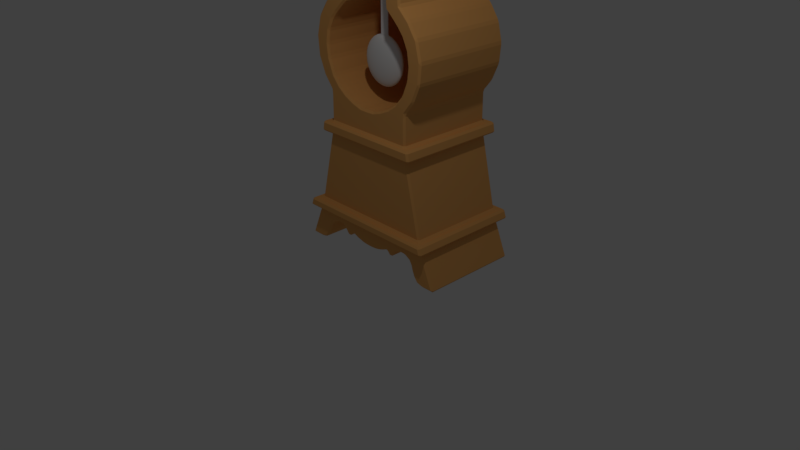 # Source: horloge.blend  (saved by Blender 2.78.0; exported with 4.5.12 LTS)
import bpy
from mathutils import Matrix  # noqa: F401  (used for matrix-valued properties, if any)

bpy.ops.wm.read_factory_settings(use_empty=True)
scene = bpy.context.scene
scene.name = 'Scene'

# ---- collections
col_collection_1 = bpy.data.collections.new('Collection 1'); scene.collection.children.link(col_collection_1)

# ---- materials (node trees are filled in below, after node groups)
mat_material = bpy.data.materials.new('Material')
mat_material.alpha_threshold = 0.0
mat_material.use_transparent_shadow = False
mat_material.diffuse_color = (0.8, 0.3924, 0.1192, 1.0)
mat_material.roughness = 0.5
mat_material.line_color = (0.0, 0.0, 0.0, 1.0)

# ---- material node trees

# ---- world
world_world = bpy.data.worlds.new('World'); scene.world = world_world
world_world.color = (0.05088, 0.05088, 0.05088)
world_world.use_sun_shadow = False
world_world.sun_shadow_jitter_overblur = 0.0
world_world.cycles.sampling_method = 'MANUAL'

# ---- cameras
cam_camera = bpy.data.cameras.new('Camera')
cam_camera.clip_end = 100.0
cam_camera.lens = 35.0
cam_camera.sensor_width = 32.0
cam_camera.sensor_height = 18.0
cam_camera.ortho_scale = 7.314
cam_camera.dof.focus_distance = 0.0
cam_camera.dof.aperture_fstop = 128.0

# ---- lights
light_lamp = bpy.data.lights.new('Lamp', 'POINT')
light_lamp.transmission_factor = 0.0
light_lamp.cutoff_distance = 30.0
light_lamp.energy = 100.0
light_lamp.shadow_buffer_clip_start = 1.001
light_lamp.shadow_soft_size = 0.1
light_lamp.shadow_maximum_resolution = 0.006
light_lamp.use_absolute_resolution = True

# ---- meshes
me_sphere_002 = bpy.data.meshes.new('Sphere.002')
me_sphere_002.from_pydata([(0.1951, 0.9808, 7.55e-08), (0.1913, 0.9619, -0.1951), (0.1802, 0.9061, -0.3827), (0.1622, 0.8155, -0.5556), (0.1379, 0.6935, -0.7071), (0.1084, 0.5449, -0.8315), (0.07466, 0.3753, -0.9239), (0.03806, 0.1913, -0.9808), (0.3827, 0.9239, 7.55e-08), (0.3753, 0.9061, -0.1951), (0.3536, 0.8536, -0.3827), (0.3182, 0.7682, -0.5556), (0.2706, 0.6533, -0.7071), (0.2126, 0.5133, -0.8315), (0.1464, 0.3536, -0.9239), (0.07466, 0.1802, -0.9808), (0.5556, 0.8315, 7.55e-08), (0.5449, 0.8155, -0.1951), (0.5133, 0.7682, -0.3827), (0.4619, 0.6913, -0.5556), (0.3928, 0.5879, -0.7071), (0.3087, 0.4619, -0.8315), (0.2126, 0.3182, -0.9239), (0.1084, 0.1622, -0.9808), (0.7071, 0.7071, 7.55e-08), (0.6935, 0.6935, -0.1951), (0.6533, 0.6533, -0.3827), (0.5879, 0.5879, -0.5556), (0.5, 0.5, -0.7071), (0.3928, 0.3928, -0.8315), (0.2706, 0.2706, -0.9239), (0.1379, 0.1379, -0.9808), (0.8315, 0.5556, 7.55e-08), (0.8155, 0.5449, -0.1951), (0.7682, 0.5133, -0.3827), (0.6913, 0.4619, -0.5556), (0.5879, 0.3928, -0.7071), (0.4619, 0.3087, -0.8315), (0.3182, 0.2126, -0.9239), (0.1622, 0.1084, -0.9808), (0.0, -3.258e-07, -1.0), (0.9239, 0.3827, 7.55e-08), (0.9061, 0.3753, -0.1951), (0.8536, 0.3536, -0.3827), (0.7682, 0.3182, -0.5556), (0.6533, 0.2706, -0.7071), (0.5133, 0.2126, -0.8315), (0.3536, 0.1464, -0.9239), (0.1802, 0.07466, -0.9808), (0.9808, 0.1951, 7.55e-08), (0.9619, 0.1913, -0.1951), (0.9061, 0.1802, -0.3827), (0.8155, 0.1622, -0.5556), (0.6935, 0.1379, -0.7071), (0.5449, 0.1084, -0.8315), (0.3753, 0.07466, -0.9239), (0.1913, 0.03806, -0.9808), (1.0, -3.788e-07, 7.55e-08), (0.9808, -3.937e-07, -0.1951), (0.9239, -2.298e-07, -0.3827), (0.8315, -3.341e-07, -0.5556), (0.7071, -3.192e-07, -0.7071), (0.5556, -3.415e-07, -0.8315), (0.3827, -3.043e-07, -0.9239), (0.1951, -3.08e-07, -0.9808), (0.9808, -0.1951, 7.55e-08), (0.9619, -0.1913, -0.1951), (0.9061, -0.1802, -0.3827), (0.8155, -0.1622, -0.5556), (0.6935, -0.138, -0.7071), (0.5449, -0.1084, -0.8315), (0.3753, -0.07466, -0.9239), (0.1913, -0.03806, -0.9808), (0.9239, -0.3827, 7.55e-08), (0.9061, -0.3753, -0.1951), (0.8536, -0.3536, -0.3827), (0.7682, -0.3182, -0.5556), (0.6533, -0.2706, -0.7071), (0.5133, -0.2126, -0.8315), (0.3536, -0.1464, -0.9239), (0.1802, -0.07466, -0.9808), (0.8315, -0.5556, 7.55e-08), (0.8155, -0.5449, -0.1951), (0.7682, -0.5133, -0.3827), (0.6913, -0.4619, -0.5556), (0.5879, -0.3928, -0.7071), (0.4619, -0.3087, -0.8315), (0.3182, -0.2126, -0.9239), (0.1622, -0.1084, -0.9808), (0.7071, -0.7071, 7.55e-08), (0.6935, -0.6935, -0.1951), (0.6533, -0.6533, -0.3827), (0.5879, -0.5879, -0.5556), (0.5, -0.5, -0.7071), (0.3928, -0.3928, -0.8315), (0.2706, -0.2706, -0.9239), (0.1379, -0.138, -0.9808), (0.5556, -0.8315, 7.55e-08), (0.5449, -0.8155, -0.1951), (0.5133, -0.7682, -0.3827), (0.4619, -0.6913, -0.5556), (0.3928, -0.5879, -0.7071), (0.3087, -0.4619, -0.8315), (0.2126, -0.3182, -0.9239), (0.1084, -0.1622, -0.9808), (0.3827, -0.9239, 7.55e-08), (0.3753, -0.9061, -0.1951), (0.3536, -0.8536, -0.3827), (0.3182, -0.7682, -0.5556), (0.2706, -0.6533, -0.7071), (0.2126, -0.5133, -0.8315), (0.1464, -0.3536, -0.9239), (0.07466, -0.1802, -0.9808), (0.1951, -0.9808, 7.55e-08), (0.1913, -0.9619, -0.1951), (0.1802, -0.9061, -0.3827), (0.1622, -0.8155, -0.5556), (0.1379, -0.6935, -0.7071), (0.1084, -0.5449, -0.8315), (0.07466, -0.3753, -0.9239), (0.03806, -0.1913, -0.9808), (-1.003e-07, -1.0, 7.55e-08), (-8.544e-08, -0.9808, -0.1951), (6.357e-08, -0.9239, -0.3827), (-8.544e-08, -0.8315, -0.5556), (-2.584e-08, -0.7071, -0.7071), (-1.094e-08, -0.5556, -0.8315), (3.964e-09, -0.3827, -0.9239), (3.964e-09, -0.1951, -0.9808), (-0.1951, -0.9808, 7.55e-08), (-0.1913, -0.9619, -0.1951), (-0.1802, -0.9061, -0.3827), (-0.1622, -0.8155, -0.5556), (-0.1379, -0.6935, -0.7071), (-0.1084, -0.5449, -0.8315), (-0.07466, -0.3753, -0.9239), (-0.03806, -0.1913, -0.9808), (-0.3827, -0.9239, 7.55e-08), (-0.3753, -0.9061, -0.1951), (-0.3536, -0.8536, -0.3827), (-0.3182, -0.7682, -0.5556), (-0.2706, -0.6533, -0.7071), (-0.2126, -0.5133, -0.8315), (-0.1464, -0.3536, -0.9239), (-0.07466, -0.1802, -0.9808), (-0.5556, -0.8315, 7.55e-08), (-0.5449, -0.8155, -0.1951), (-0.5133, -0.7682, -0.3827), (-0.4619, -0.6913, -0.5556), (-0.3928, -0.5879, -0.7071), (-0.3087, -0.4619, -0.8315), (-0.2126, -0.3182, -0.9239), (-0.1084, -0.1622, -0.9808), (-0.7071, -0.7071, 7.55e-08), (-0.6935, -0.6935, -0.1951), (-0.6533, -0.6533, -0.3827), (-0.5879, -0.5879, -0.5556), (-0.5, -0.5, -0.7071), (-0.3928, -0.3928, -0.8315), (-0.2706, -0.2706, -0.9239), (-0.1379, -0.1379, -0.9808), (-0.8315, -0.5556, 7.55e-08), (-0.8155, -0.5449, -0.1951), (-0.7682, -0.5133, -0.3827), (-0.6913, -0.4619, -0.5556), (-0.5879, -0.3928, -0.7071), (-0.4619, -0.3087, -0.8315), (-0.3182, -0.2126, -0.9239), (-0.1622, -0.1084, -0.9808), (-0.9239, -0.3827, 7.55e-08), (-0.9061, -0.3753, -0.1951), (-0.8536, -0.3536, -0.3827), (-0.7682, -0.3182, -0.5556), (-0.6533, -0.2706, -0.7071), (-0.5133, -0.2126, -0.8315), (-0.3536, -0.1464, -0.9239), (-0.1802, -0.07466, -0.9808), (-0.9808, -0.1951, 7.55e-08), (-0.9619, -0.1913, -0.1951), (-0.9061, -0.1802, -0.3827), (-0.8155, -0.1622, -0.5556), (-0.6935, -0.1379, -0.7071), (-0.5449, -0.1084, -0.8315), (-0.3753, -0.07466, -0.9239), (-0.1913, -0.03806, -0.9808), (-1.0, -1.404e-07, 7.55e-08), (-0.9808, -9.567e-08, -0.1951), (-0.9239, -3.192e-07, -0.3827), (-0.8315, -1.404e-07, -0.5556), (-0.7071, -1.851e-07, -0.7071), (-0.5556, -2.596e-07, -0.8315), (-0.3827, -2.521e-07, -0.9239), (-0.1951, -3.155e-07, -0.9808), (-0.9808, 0.1951, 7.55e-08), (-0.9619, 0.1913, -0.1951), (-0.9061, 0.1802, -0.3827), (-0.8155, 0.1622, -0.5556), (-0.6935, 0.1379, -0.7071), (-0.5449, 0.1084, -0.8315), (-0.3753, 0.07466, -0.9239), (-0.1913, 0.03806, -0.9808), (-0.9239, 0.3827, 7.55e-08), (-0.9061, 0.3753, -0.1951), (-0.8536, 0.3536, -0.3827), (-0.7682, 0.3182, -0.5556), (-0.6533, 0.2706, -0.7071), (-0.5133, 0.2126, -0.8315), (-0.3536, 0.1464, -0.9239), (-0.1802, 0.07466, -0.9808), (-0.8315, 0.5556, 7.55e-08), (-0.8155, 0.5449, -0.1951), (-0.7682, 0.5133, -0.3827), (-0.6913, 0.4619, -0.5556), (-0.5879, 0.3928, -0.7071), (-0.4619, 0.3087, -0.8315), (-0.3182, 0.2126, -0.9239), (-0.1622, 0.1084, -0.9808), (1.372e-07, 0.02671, 13.31), (-0.00521, 0.02619, 13.31), (-0.01022, 0.02467, 13.31), (-0.01484, 0.0222, 13.31), (-0.7071, 0.7071, 7.55e-08), (-0.6935, 0.6935, -0.1951), (-0.6533, 0.6533, -0.3827), (-0.5879, 0.5879, -0.5556), (-0.5, 0.5, -0.7071), (-0.3928, 0.3928, -0.8315), (-0.2706, 0.2706, -0.9239), (-0.1379, 0.1379, -0.9808), (-0.01888, 0.01888, 13.31), (-0.02221, 0.01484, 13.31), (-0.02467, 0.01022, 13.31), (-0.02619, 0.00521, 13.31), (-0.02671, -3.163e-07, 13.31), (-0.02619, -0.00521, 13.31), (-0.02467, -0.01022, 13.31), (-0.5556, 0.8315, 7.55e-08), (-0.5449, 0.8155, -0.1951), (-0.5133, 0.7682, -0.3827), (-0.4619, 0.6913, -0.5556), (-0.3928, 0.5879, -0.7071), (-0.3087, 0.4619, -0.8315), (-0.2126, 0.3182, -0.9239), (-0.1084, 0.1622, -0.9808), (-0.02221, -0.01484, 13.31), (-0.01888, -0.01888, 13.31), (-0.01484, -0.02221, 13.31), (-0.01022, -0.02467, 13.31), (-0.00521, -0.02619, 13.31), (1.273e-07, -0.02671, 13.31), (0.00521, -0.02619, 13.31), (-0.3827, 0.9239, 7.55e-08), (-0.3753, 0.9061, -0.1951), (-0.3536, 0.8536, -0.3827), (-0.3182, 0.7682, -0.5556), (-0.2706, 0.6533, -0.7071), (-0.2126, 0.5133, -0.8315), (-0.1464, 0.3536, -0.9239), (-0.07466, 0.1802, -0.9808), (0.01022, -0.02467, 13.31), (0.01484, -0.02221, 13.31), (0.01888, -0.01888, 13.31), (0.02221, -0.01484, 13.31), (0.02467, -0.01022, 13.31), (0.02619, -0.00521, 13.31), (0.02671, -3.227e-07, 13.31), (-0.1951, 0.9808, 7.55e-08), (-0.1913, 0.9619, -0.1951), (-0.1802, 0.9061, -0.3827), (-0.1622, 0.8155, -0.5556), (-0.1379, 0.6935, -0.7071), (-0.1084, 0.5449, -0.8315), (-0.07466, 0.3753, -0.9239), (-0.03806, 0.1913, -0.9808), (0.02619, 0.00521, 13.31), (0.02467, 0.01022, 13.31), (0.02221, 0.01484, 13.31), (0.01888, 0.01888, 13.31), (0.01484, 0.0222, 13.31), (0.01022, 0.02467, 13.31), (0.00521, 0.02619, 13.31), (2.722e-07, 1.0, 7.55e-08), (2.573e-07, 0.9808, -0.1951), (6.357e-08, 0.9239, -0.3827), (2.722e-07, 0.8315, -0.5556), (1.53e-07, 0.7071, -0.7071), (1.232e-07, 0.5556, -0.8315), (7.847e-08, 0.3827, -0.9239), (1.514e-08, 0.1951, -0.9808)], [], [(285, 284, 3, 4), (286, 285, 4, 5), (287, 286, 5, 6), (288, 287, 6, 7), (40, 288, 7), (282, 281, 0, 1), (283, 282, 1, 2), (284, 283, 2, 3), (3, 2, 10, 11), (4, 3, 11, 12), (5, 4, 12, 13), (6, 5, 13, 14), (7, 6, 14, 15), (40, 7, 15), (1, 0, 8, 9), (2, 1, 9, 10), (15, 14, 22, 23), (40, 15, 23), (9, 8, 16, 17), (10, 9, 17, 18), (11, 10, 18, 19), (12, 11, 19, 20), (13, 12, 20, 21), (14, 13, 21, 22), (20, 19, 27, 28), (21, 20, 28, 29), (22, 21, 29, 30), (23, 22, 30, 31), (40, 23, 31), (17, 16, 24, 25), (18, 17, 25, 26), (19, 18, 26, 27), (40, 31, 39), (25, 24, 32, 33), (26, 25, 33, 34), (27, 26, 34, 35), (28, 27, 35, 36), (29, 28, 36, 37), (30, 29, 37, 38), (31, 30, 38, 39), (36, 35, 44, 45), (37, 36, 45, 46), (38, 37, 46, 47), (39, 38, 47, 48), (40, 39, 48), (33, 32, 41, 42), (34, 33, 42, 43), (35, 34, 43, 44), (40, 48, 56), (42, 41, 49, 50), (43, 42, 50, 51), (44, 43, 51, 52), (45, 44, 52, 53), (46, 45, 53, 54), (47, 46, 54, 55), (48, 47, 55, 56), (54, 53, 61, 62), (55, 54, 62, 63), (56, 55, 63, 64), (40, 56, 64), (50, 49, 57, 58), (51, 50, 58, 59), (52, 51, 59, 60), (53, 52, 60, 61), (58, 57, 65, 66), (59, 58, 66, 67), (60, 59, 67, 68), (61, 60, 68, 69), (62, 61, 69, 70), (63, 62, 70, 71), (64, 63, 71, 72), (40, 64, 72), (70, 69, 77, 78), (71, 70, 78, 79), (72, 71, 79, 80), (40, 72, 80), (66, 65, 73, 74), (67, 66, 74, 75), (68, 67, 75, 76), (69, 68, 76, 77), (75, 74, 82, 83), (76, 75, 83, 84), (77, 76, 84, 85), (78, 77, 85, 86), (79, 78, 86, 87), (80, 79, 87, 88), (40, 80, 88), (74, 73, 81, 82), (87, 86, 94, 95), (88, 87, 95, 96), (40, 88, 96), (82, 81, 89, 90), (83, 82, 90, 91), (84, 83, 91, 92), (85, 84, 92, 93), (86, 85, 93, 94), (92, 91, 99, 100), (93, 92, 100, 101), (94, 93, 101, 102), (95, 94, 102, 103), (96, 95, 103, 104), (40, 96, 104), (90, 89, 97, 98), (91, 90, 98, 99), (104, 103, 111, 112), (40, 104, 112), (98, 97, 105, 106), (99, 98, 106, 107), (100, 99, 107, 108), (101, 100, 108, 109), (102, 101, 109, 110), (103, 102, 110, 111), (108, 107, 115, 116), (109, 108, 116, 117), (110, 109, 117, 118), (111, 110, 118, 119), (112, 111, 119, 120), (40, 112, 120), (106, 105, 113, 114), (107, 106, 114, 115), (120, 119, 127, 128), (40, 120, 128), (114, 113, 121, 122), (115, 114, 122, 123), (116, 115, 123, 124), (117, 116, 124, 125), (118, 117, 125, 126), (119, 118, 126, 127), (125, 124, 132, 133), (126, 125, 133, 134), (127, 126, 134, 135), (128, 127, 135, 136), (40, 128, 136), (122, 121, 129, 130), (123, 122, 130, 131), (124, 123, 131, 132), (40, 136, 144), (130, 129, 137, 138), (131, 130, 138, 139), (132, 131, 139, 140), (133, 132, 140, 141), (134, 133, 141, 142), (135, 134, 142, 143), (136, 135, 143, 144), (141, 140, 148, 149), (142, 141, 149, 150), (143, 142, 150, 151), (144, 143, 151, 152), (40, 144, 152), (138, 137, 145, 146), (139, 138, 146, 147), (140, 139, 147, 148), (40, 152, 160), (146, 145, 153, 154), (147, 146, 154, 155), (148, 147, 155, 156), (149, 148, 156, 157), (150, 149, 157, 158), (151, 150, 158, 159), (152, 151, 159, 160), (158, 157, 165, 166), (159, 158, 166, 167), (160, 159, 167, 168), (40, 160, 168), (154, 153, 161, 162), (155, 154, 162, 163), (156, 155, 163, 164), (157, 156, 164, 165), (163, 162, 170, 171), (164, 163, 171, 172), (165, 164, 172, 173), (166, 165, 173, 174), (167, 166, 174, 175), (168, 167, 175, 176), (40, 168, 176), (162, 161, 169, 170), (175, 174, 182, 183), (176, 175, 183, 184), (40, 176, 184), (170, 169, 177, 178), (171, 170, 178, 179), (172, 171, 179, 180), (173, 172, 180, 181), (174, 173, 181, 182), (179, 178, 186, 187), (180, 179, 187, 188), (181, 180, 188, 189), (182, 181, 189, 190), (183, 182, 190, 191), (184, 183, 191, 192), (40, 184, 192), (178, 177, 185, 186), (191, 190, 198, 199), (192, 191, 199, 200), (40, 192, 200), (186, 185, 193, 194), (187, 186, 194, 195), (188, 187, 195, 196), (189, 188, 196, 197), (190, 189, 197, 198), (196, 195, 203, 204), (197, 196, 204, 205), (198, 197, 205, 206), (199, 198, 206, 207), (200, 199, 207, 208), (40, 200, 208), (194, 193, 201, 202), (195, 194, 202, 203), (208, 207, 215, 216), (40, 208, 216), (202, 201, 209, 210), (203, 202, 210, 211), (204, 203, 211, 212), (205, 204, 212, 213), (206, 205, 213, 214), (207, 206, 214, 215), (212, 211, 223, 224), (217, 218, 219, 220, 229, 230, 231, 232, 233, 234, 235, 244, 245, 246, 247, 248, 249, 250, 259, 260, 261, 262, 263, 264, 265, 274, 275, 276, 277, 278, 279, 280), (213, 212, 224, 225), (201, 193, 232, 231), (214, 213, 225, 226), (73, 65, 264, 263), (215, 214, 226, 227), (8, 0, 280, 279), (216, 215, 227, 228), (161, 153, 245, 244), (40, 216, 228), (210, 209, 221, 222), (211, 210, 222, 223), (228, 227, 242, 243), (145, 137, 247, 246), (40, 228, 243), (222, 221, 236, 237), (97, 89, 261, 260), (223, 222, 237, 238), (185, 177, 234, 233), (224, 223, 238, 239), (236, 221, 229, 220), (225, 224, 239, 240), (137, 129, 248, 247), (226, 225, 240, 241), (281, 266, 218, 217), (227, 226, 241, 242), (57, 49, 274, 265), (240, 239, 254, 255), (121, 113, 250, 249), (241, 240, 255, 256), (169, 161, 244, 235), (242, 241, 256, 257), (251, 236, 220, 219), (243, 242, 257, 258), (41, 32, 276, 275), (40, 243, 258), (237, 236, 251, 252), (32, 24, 277, 276), (238, 237, 252, 253), (209, 201, 231, 230), (239, 238, 253, 254), (81, 73, 263, 262), (40, 258, 273), (252, 251, 266, 267), (105, 97, 260, 259), (253, 252, 267, 268), (16, 8, 279, 278), (254, 253, 268, 269), (65, 57, 265, 264), (255, 254, 269, 270), (193, 185, 233, 232), (256, 255, 270, 271), (129, 121, 249, 248), (257, 256, 271, 272), (153, 145, 246, 245), (258, 257, 272, 273), (221, 209, 230, 229), (89, 81, 262, 261), (271, 270, 285, 286), (24, 16, 278, 277), (272, 271, 286, 287), (177, 169, 235, 234), (273, 272, 287, 288), (113, 105, 259, 250), (40, 273, 288), (267, 266, 281, 282), (0, 281, 217, 280), (268, 267, 282, 283), (266, 251, 219, 218), (269, 268, 283, 284), (49, 41, 275, 274), (270, 269, 284, 285)])
me_sphere_002.use_remesh_preserve_volume = False
me_sphere_002.use_remesh_preserve_attributes = False
me_sphere_002.use_mirror_vertex_groups = False
me_sphere_002.update()
me_sphere_001 = bpy.data.meshes.new('Sphere.001')
me_sphere_001.from_pydata([(0.1951, 0.9808, 7.55e-08), (0.1913, 0.9619, -0.1951), (0.1802, 0.9061, -0.3827), (0.1622, 0.8155, -0.5556), (0.1379, 0.6935, -0.7071), (0.1084, 0.5449, -0.8315), (0.07466, 0.3753, -0.9239), (0.03806, 0.1913, -0.9808), (0.3827, 0.9239, 7.55e-08), (0.3753, 0.9061, -0.1951), (0.3536, 0.8536, -0.3827), (0.3182, 0.7682, -0.5556), (0.2706, 0.6533, -0.7071), (0.2126, 0.5133, -0.8315), (0.1464, 0.3536, -0.9239), (0.07466, 0.1802, -0.9808), (0.5556, 0.8315, 7.55e-08), (0.5449, 0.8155, -0.1951), (0.5133, 0.7682, -0.3827), (0.4619, 0.6913, -0.5556), (0.3928, 0.5879, -0.7071), (0.3087, 0.4619, -0.8315), (0.2126, 0.3182, -0.9239), (0.1084, 0.1622, -0.9808), (0.7071, 0.7071, 7.55e-08), (0.6935, 0.6935, -0.1951), (0.6533, 0.6533, -0.3827), (0.5879, 0.5879, -0.5556), (0.5, 0.5, -0.7071), (0.3928, 0.3928, -0.8315), (0.2706, 0.2706, -0.9239), (0.1379, 0.1379, -0.9808), (0.8315, 0.5556, 7.55e-08), (0.8155, 0.5449, -0.1951), (0.7682, 0.5133, -0.3827), (0.6913, 0.4619, -0.5556), (0.5879, 0.3928, -0.7071), (0.4619, 0.3087, -0.8315), (0.3182, 0.2126, -0.9239), (0.1622, 0.1084, -0.9808), (0.0, -3.258e-07, -1.0), (0.9239, 0.3827, 7.55e-08), (0.9061, 0.3753, -0.1951), (0.8536, 0.3536, -0.3827), (0.7682, 0.3182, -0.5556), (0.6533, 0.2706, -0.7071), (0.5133, 0.2126, -0.8315), (0.3536, 0.1464, -0.9239), (0.1802, 0.07466, -0.9808), (0.9808, 0.1951, 7.55e-08), (0.9619, 0.1913, -0.1951), (0.9061, 0.1802, -0.3827), (0.8155, 0.1622, -0.5556), (0.6935, 0.1379, -0.7071), (0.5449, 0.1084, -0.8315), (0.3753, 0.07466, -0.9239), (0.1913, 0.03806, -0.9808), (1.0, -3.788e-07, 7.55e-08), (0.9808, -3.937e-07, -0.1951), (0.9239, -2.298e-07, -0.3827), (0.8315, -3.341e-07, -0.5556), (0.7071, -3.192e-07, -0.7071), (0.5556, -3.415e-07, -0.8315), (0.3827, -3.043e-07, -0.9239), (0.1951, -3.08e-07, -0.9808), (0.9808, -0.1951, 7.55e-08), (0.9619, -0.1913, -0.1951), (0.9061, -0.1802, -0.3827), (0.8155, -0.1622, -0.5556), (0.6935, -0.138, -0.7071), (0.5449, -0.1084, -0.8315), (0.3753, -0.07466, -0.9239), (0.1913, -0.03806, -0.9808), (0.9239, -0.3827, 7.55e-08), (0.9061, -0.3753, -0.1951), (0.8536, -0.3536, -0.3827), (0.7682, -0.3182, -0.5556), (0.6533, -0.2706, -0.7071), (0.5133, -0.2126, -0.8315), (0.3536, -0.1464, -0.9239), (0.1802, -0.07466, -0.9808), (0.8315, -0.5556, 7.55e-08), (0.8155, -0.5449, -0.1951), (0.7682, -0.5133, -0.3827), (0.6913, -0.4619, -0.5556), (0.5879, -0.3928, -0.7071), (0.4619, -0.3087, -0.8315), (0.3182, -0.2126, -0.9239), (0.1622, -0.1084, -0.9808), (0.7071, -0.7071, 7.55e-08), (0.6935, -0.6935, -0.1951), (0.6533, -0.6533, -0.3827), (0.5879, -0.5879, -0.5556), (0.5, -0.5, -0.7071), (0.3928, -0.3928, -0.8315), (0.2706, -0.2706, -0.9239), (0.1379, -0.138, -0.9808), (0.5556, -0.8315, 7.55e-08), (0.5449, -0.8155, -0.1951), (0.5133, -0.7682, -0.3827), (0.4619, -0.6913, -0.5556), (0.3928, -0.5879, -0.7071), (0.3087, -0.4619, -0.8315), (0.2126, -0.3182, -0.9239), (0.1084, -0.1622, -0.9808), (0.3827, -0.9239, 7.55e-08), (0.3753, -0.9061, -0.1951), (0.3536, -0.8536, -0.3827), (0.3182, -0.7682, -0.5556), (0.2706, -0.6533, -0.7071), (0.2126, -0.5133, -0.8315), (0.1464, -0.3536, -0.9239), (0.07466, -0.1802, -0.9808), (0.1951, -0.9808, 7.55e-08), (0.1913, -0.9619, -0.1951), (0.1802, -0.9061, -0.3827), (0.1622, -0.8155, -0.5556), (0.1379, -0.6935, -0.7071), (0.1084, -0.5449, -0.8315), (0.07466, -0.3753, -0.9239), (0.03806, -0.1913, -0.9808), (-1.003e-07, -1.0, 7.55e-08), (-8.544e-08, -0.9808, -0.1951), (6.357e-08, -0.9239, -0.3827), (-8.544e-08, -0.8315, -0.5556), (-2.584e-08, -0.7071, -0.7071), (-1.094e-08, -0.5556, -0.8315), (3.964e-09, -0.3827, -0.9239), (3.964e-09, -0.1951, -0.9808), (-0.1951, -0.9808, 7.55e-08), (-0.1913, -0.9619, -0.1951), (-0.1802, -0.9061, -0.3827), (-0.1622, -0.8155, -0.5556), (-0.1379, -0.6935, -0.7071), (-0.1084, -0.5449, -0.8315), (-0.07466, -0.3753, -0.9239), (-0.03806, -0.1913, -0.9808), (-0.3827, -0.9239, 7.55e-08), (-0.3753, -0.9061, -0.1951), (-0.3536, -0.8536, -0.3827), (-0.3182, -0.7682, -0.5556), (-0.2706, -0.6533, -0.7071), (-0.2126, -0.5133, -0.8315), (-0.1464, -0.3536, -0.9239), (-0.07466, -0.1802, -0.9808), (-0.5556, -0.8315, 7.55e-08), (-0.5449, -0.8155, -0.1951), (-0.5133, -0.7682, -0.3827), (-0.4619, -0.6913, -0.5556), (-0.3928, -0.5879, -0.7071), (-0.3087, -0.4619, -0.8315), (-0.2126, -0.3182, -0.9239), (-0.1084, -0.1622, -0.9808), (-0.7071, -0.7071, 7.55e-08), (-0.6935, -0.6935, -0.1951), (-0.6533, -0.6533, -0.3827), (-0.5879, -0.5879, -0.5556), (-0.5, -0.5, -0.7071), (-0.3928, -0.3928, -0.8315), (-0.2706, -0.2706, -0.9239), (-0.1379, -0.1379, -0.9808), (-0.8315, -0.5556, 7.55e-08), (-0.8155, -0.5449, -0.1951), (-0.7682, -0.5133, -0.3827), (-0.6913, -0.4619, -0.5556), (-0.5879, -0.3928, -0.7071), (-0.4619, -0.3087, -0.8315), (-0.3182, -0.2126, -0.9239), (-0.1622, -0.1084, -0.9808), (-0.9239, -0.3827, 7.55e-08), (-0.9061, -0.3753, -0.1951), (-0.8536, -0.3536, -0.3827), (-0.7682, -0.3182, -0.5556), (-0.6533, -0.2706, -0.7071), (-0.5133, -0.2126, -0.8315), (-0.3536, -0.1464, -0.9239), (-0.1802, -0.07466, -0.9808), (-0.9808, -0.1951, 7.55e-08), (-0.9619, -0.1913, -0.1951), (-0.9061, -0.1802, -0.3827), (-0.8155, -0.1622, -0.5556), (-0.6935, -0.1379, -0.7071), (-0.5449, -0.1084, -0.8315), (-0.3753, -0.07466, -0.9239), (-0.1913, -0.03806, -0.9808), (-1.0, -1.404e-07, 7.55e-08), (-0.9808, -9.567e-08, -0.1951), (-0.9239, -3.192e-07, -0.3827), (-0.8315, -1.404e-07, -0.5556), (-0.7071, -1.851e-07, -0.7071), (-0.5556, -2.596e-07, -0.8315), (-0.3827, -2.521e-07, -0.9239), (-0.1951, -3.155e-07, -0.9808), (-0.9808, 0.1951, 7.55e-08), (-0.9619, 0.1913, -0.1951), (-0.9061, 0.1802, -0.3827), (-0.8155, 0.1622, -0.5556), (-0.6935, 0.1379, -0.7071), (-0.5449, 0.1084, -0.8315), (-0.3753, 0.07466, -0.9239), (-0.1913, 0.03806, -0.9808), (-0.9239, 0.3827, 7.55e-08), (-0.9061, 0.3753, -0.1951), (-0.8536, 0.3536, -0.3827), (-0.7682, 0.3182, -0.5556), (-0.6533, 0.2706, -0.7071), (-0.5133, 0.2126, -0.8315), (-0.3536, 0.1464, -0.9239), (-0.1802, 0.07466, -0.9808), (-0.8315, 0.5556, 7.55e-08), (-0.8155, 0.5449, -0.1951), (-0.7682, 0.5133, -0.3827), (-0.6913, 0.4619, -0.5556), (-0.5879, 0.3928, -0.7071), (-0.4619, 0.3087, -0.8315), (-0.3182, 0.2126, -0.9239), (-0.1622, 0.1084, -0.9808), (1.372e-07, 0.02671, 13.31), (-0.00521, 0.02619, 13.31), (-0.01022, 0.02467, 13.31), (-0.01484, 0.0222, 13.31), (-0.7071, 0.7071, 7.55e-08), (-0.6935, 0.6935, -0.1951), (-0.6533, 0.6533, -0.3827), (-0.5879, 0.5879, -0.5556), (-0.5, 0.5, -0.7071), (-0.3928, 0.3928, -0.8315), (-0.2706, 0.2706, -0.9239), (-0.1379, 0.1379, -0.9808), (-0.01888, 0.01888, 13.31), (-0.02221, 0.01484, 13.31), (-0.02467, 0.01022, 13.31), (-0.02619, 0.00521, 13.31), (-0.02671, -3.163e-07, 13.31), (-0.02619, -0.00521, 13.31), (-0.02467, -0.01022, 13.31), (-0.5556, 0.8315, 7.55e-08), (-0.5449, 0.8155, -0.1951), (-0.5133, 0.7682, -0.3827), (-0.4619, 0.6913, -0.5556), (-0.3928, 0.5879, -0.7071), (-0.3087, 0.4619, -0.8315), (-0.2126, 0.3182, -0.9239), (-0.1084, 0.1622, -0.9808), (-0.02221, -0.01484, 13.31), (-0.01888, -0.01888, 13.31), (-0.01484, -0.02221, 13.31), (-0.01022, -0.02467, 13.31), (-0.00521, -0.02619, 13.31), (1.273e-07, -0.02671, 13.31), (0.00521, -0.02619, 13.31), (-0.3827, 0.9239, 7.55e-08), (-0.3753, 0.9061, -0.1951), (-0.3536, 0.8536, -0.3827), (-0.3182, 0.7682, -0.5556), (-0.2706, 0.6533, -0.7071), (-0.2126, 0.5133, -0.8315), (-0.1464, 0.3536, -0.9239), (-0.07466, 0.1802, -0.9808), (0.01022, -0.02467, 13.31), (0.01484, -0.02221, 13.31), (0.01888, -0.01888, 13.31), (0.02221, -0.01484, 13.31), (0.02467, -0.01022, 13.31), (0.02619, -0.00521, 13.31), (0.02671, -3.227e-07, 13.31), (-0.1951, 0.9808, 7.55e-08), (-0.1913, 0.9619, -0.1951), (-0.1802, 0.9061, -0.3827), (-0.1622, 0.8155, -0.5556), (-0.1379, 0.6935, -0.7071), (-0.1084, 0.5449, -0.8315), (-0.07466, 0.3753, -0.9239), (-0.03806, 0.1913, -0.9808), (0.02619, 0.00521, 13.31), (0.02467, 0.01022, 13.31), (0.02221, 0.01484, 13.31), (0.01888, 0.01888, 13.31), (0.01484, 0.0222, 13.31), (0.01022, 0.02467, 13.31), (0.00521, 0.02619, 13.31), (2.722e-07, 1.0, 7.55e-08), (2.573e-07, 0.9808, -0.1951), (6.357e-08, 0.9239, -0.3827), (2.722e-07, 0.8315, -0.5556), (1.53e-07, 0.7071, -0.7071), (1.232e-07, 0.5556, -0.8315), (7.847e-08, 0.3827, -0.9239), (1.514e-08, 0.1951, -0.9808)], [], [(285, 284, 3, 4), (286, 285, 4, 5), (287, 286, 5, 6), (288, 287, 6, 7), (40, 288, 7), (282, 281, 0, 1), (283, 282, 1, 2), (284, 283, 2, 3), (3, 2, 10, 11), (4, 3, 11, 12), (5, 4, 12, 13), (6, 5, 13, 14), (7, 6, 14, 15), (40, 7, 15), (1, 0, 8, 9), (2, 1, 9, 10), (15, 14, 22, 23), (40, 15, 23), (9, 8, 16, 17), (10, 9, 17, 18), (11, 10, 18, 19), (12, 11, 19, 20), (13, 12, 20, 21), (14, 13, 21, 22), (20, 19, 27, 28), (21, 20, 28, 29), (22, 21, 29, 30), (23, 22, 30, 31), (40, 23, 31), (17, 16, 24, 25), (18, 17, 25, 26), (19, 18, 26, 27), (40, 31, 39), (25, 24, 32, 33), (26, 25, 33, 34), (27, 26, 34, 35), (28, 27, 35, 36), (29, 28, 36, 37), (30, 29, 37, 38), (31, 30, 38, 39), (36, 35, 44, 45), (37, 36, 45, 46), (38, 37, 46, 47), (39, 38, 47, 48), (40, 39, 48), (33, 32, 41, 42), (34, 33, 42, 43), (35, 34, 43, 44), (40, 48, 56), (42, 41, 49, 50), (43, 42, 50, 51), (44, 43, 51, 52), (45, 44, 52, 53), (46, 45, 53, 54), (47, 46, 54, 55), (48, 47, 55, 56), (54, 53, 61, 62), (55, 54, 62, 63), (56, 55, 63, 64), (40, 56, 64), (50, 49, 57, 58), (51, 50, 58, 59), (52, 51, 59, 60), (53, 52, 60, 61), (58, 57, 65, 66), (59, 58, 66, 67), (60, 59, 67, 68), (61, 60, 68, 69), (62, 61, 69, 70), (63, 62, 70, 71), (64, 63, 71, 72), (40, 64, 72), (70, 69, 77, 78), (71, 70, 78, 79), (72, 71, 79, 80), (40, 72, 80), (66, 65, 73, 74), (67, 66, 74, 75), (68, 67, 75, 76), (69, 68, 76, 77), (75, 74, 82, 83), (76, 75, 83, 84), (77, 76, 84, 85), (78, 77, 85, 86), (79, 78, 86, 87), (80, 79, 87, 88), (40, 80, 88), (74, 73, 81, 82), (87, 86, 94, 95), (88, 87, 95, 96), (40, 88, 96), (82, 81, 89, 90), (83, 82, 90, 91), (84, 83, 91, 92), (85, 84, 92, 93), (86, 85, 93, 94), (92, 91, 99, 100), (93, 92, 100, 101), (94, 93, 101, 102), (95, 94, 102, 103), (96, 95, 103, 104), (40, 96, 104), (90, 89, 97, 98), (91, 90, 98, 99), (104, 103, 111, 112), (40, 104, 112), (98, 97, 105, 106), (99, 98, 106, 107), (100, 99, 107, 108), (101, 100, 108, 109), (102, 101, 109, 110), (103, 102, 110, 111), (108, 107, 115, 116), (109, 108, 116, 117), (110, 109, 117, 118), (111, 110, 118, 119), (112, 111, 119, 120), (40, 112, 120), (106, 105, 113, 114), (107, 106, 114, 115), (120, 119, 127, 128), (40, 120, 128), (114, 113, 121, 122), (115, 114, 122, 123), (116, 115, 123, 124), (117, 116, 124, 125), (118, 117, 125, 126), (119, 118, 126, 127), (125, 124, 132, 133), (126, 125, 133, 134), (127, 126, 134, 135), (128, 127, 135, 136), (40, 128, 136), (122, 121, 129, 130), (123, 122, 130, 131), (124, 123, 131, 132), (40, 136, 144), (130, 129, 137, 138), (131, 130, 138, 139), (132, 131, 139, 140), (133, 132, 140, 141), (134, 133, 141, 142), (135, 134, 142, 143), (136, 135, 143, 144), (141, 140, 148, 149), (142, 141, 149, 150), (143, 142, 150, 151), (144, 143, 151, 152), (40, 144, 152), (138, 137, 145, 146), (139, 138, 146, 147), (140, 139, 147, 148), (40, 152, 160), (146, 145, 153, 154), (147, 146, 154, 155), (148, 147, 155, 156), (149, 148, 156, 157), (150, 149, 157, 158), (151, 150, 158, 159), (152, 151, 159, 160), (158, 157, 165, 166), (159, 158, 166, 167), (160, 159, 167, 168), (40, 160, 168), (154, 153, 161, 162), (155, 154, 162, 163), (156, 155, 163, 164), (157, 156, 164, 165), (163, 162, 170, 171), (164, 163, 171, 172), (165, 164, 172, 173), (166, 165, 173, 174), (167, 166, 174, 175), (168, 167, 175, 176), (40, 168, 176), (162, 161, 169, 170), (175, 174, 182, 183), (176, 175, 183, 184), (40, 176, 184), (170, 169, 177, 178), (171, 170, 178, 179), (172, 171, 179, 180), (173, 172, 180, 181), (174, 173, 181, 182), (179, 178, 186, 187), (180, 179, 187, 188), (181, 180, 188, 189), (182, 181, 189, 190), (183, 182, 190, 191), (184, 183, 191, 192), (40, 184, 192), (178, 177, 185, 186), (191, 190, 198, 199), (192, 191, 199, 200), (40, 192, 200), (186, 185, 193, 194), (187, 186, 194, 195), (188, 187, 195, 196), (189, 188, 196, 197), (190, 189, 197, 198), (196, 195, 203, 204), (197, 196, 204, 205), (198, 197, 205, 206), (199, 198, 206, 207), (200, 199, 207, 208), (40, 200, 208), (194, 193, 201, 202), (195, 194, 202, 203), (208, 207, 215, 216), (40, 208, 216), (202, 201, 209, 210), (203, 202, 210, 211), (204, 203, 211, 212), (205, 204, 212, 213), (206, 205, 213, 214), (207, 206, 214, 215), (212, 211, 223, 224), (217, 218, 219, 220, 229, 230, 231, 232, 233, 234, 235, 244, 245, 246, 247, 248, 249, 250, 259, 260, 261, 262, 263, 264, 265, 274, 275, 276, 277, 278, 279, 280), (213, 212, 224, 225), (201, 193, 232, 231), (214, 213, 225, 226), (73, 65, 264, 263), (215, 214, 226, 227), (8, 0, 280, 279), (216, 215, 227, 228), (161, 153, 245, 244), (40, 216, 228), (210, 209, 221, 222), (211, 210, 222, 223), (228, 227, 242, 243), (145, 137, 247, 246), (40, 228, 243), (222, 221, 236, 237), (97, 89, 261, 260), (223, 222, 237, 238), (185, 177, 234, 233), (224, 223, 238, 239), (236, 221, 229, 220), (225, 224, 239, 240), (137, 129, 248, 247), (226, 225, 240, 241), (281, 266, 218, 217), (227, 226, 241, 242), (57, 49, 274, 265), (240, 239, 254, 255), (121, 113, 250, 249), (241, 240, 255, 256), (169, 161, 244, 235), (242, 241, 256, 257), (251, 236, 220, 219), (243, 242, 257, 258), (41, 32, 276, 275), (40, 243, 258), (237, 236, 251, 252), (32, 24, 277, 276), (238, 237, 252, 253), (209, 201, 231, 230), (239, 238, 253, 254), (81, 73, 263, 262), (40, 258, 273), (252, 251, 266, 267), (105, 97, 260, 259), (253, 252, 267, 268), (16, 8, 279, 278), (254, 253, 268, 269), (65, 57, 265, 264), (255, 254, 269, 270), (193, 185, 233, 232), (256, 255, 270, 271), (129, 121, 249, 248), (257, 256, 271, 272), (153, 145, 246, 245), (258, 257, 272, 273), (221, 209, 230, 229), (89, 81, 262, 261), (271, 270, 285, 286), (24, 16, 278, 277), (272, 271, 286, 287), (177, 169, 235, 234), (273, 272, 287, 288), (113, 105, 259, 250), (40, 273, 288), (267, 266, 281, 282), (0, 281, 217, 280), (268, 267, 282, 283), (266, 251, 219, 218), (269, 268, 283, 284), (49, 41, 275, 274), (270, 269, 284, 285)])
me_sphere_001.use_remesh_preserve_volume = False
me_sphere_001.use_remesh_preserve_attributes = False
me_sphere_001.use_mirror_vertex_groups = False
me_sphere_001.update()
me_cylinder = bpy.data.meshes.new('Cylinder')
me_cylinder.from_pydata([(0.0, 1.0, -0.004462), (0.0, 1.0, 1.0), (0.1951, 0.9808, -0.004462), (0.1951, 0.9808, 1.0), (0.3827, 0.9239, -0.004462), (0.3827, 0.9239, 1.0), (0.5556, 0.8315, -0.004462), (0.5556, 0.8315, 1.0), (0.7071, 0.7071, -0.004462), (0.7071, 0.7071, 1.0), (0.8315, 0.5556, -0.004462), (0.8315, 0.5556, 1.0), (0.9239, 0.3827, -0.004462), (0.9239, 0.3827, 1.0), (0.9808, 0.1951, -0.004462), (0.9808, 0.1951, 1.0), (1.0, 7.55e-08, -0.004462), (1.0, 7.55e-08, 1.0), (0.9808, -0.1951, -0.004462), (0.9808, -0.1951, 1.0), (0.9239, -0.3827, -0.004462), (0.9239, -0.3827, 1.0), (0.8315, -0.5556, -0.004462), (0.8315, -0.5556, 1.0), (0.7071, -0.7071, -0.004462), (0.7071, -0.7071, 1.0), (0.5556, -0.8315, -0.004462), (0.5556, -0.8315, 1.0), (0.3827, -0.9239, -0.004462), (0.3827, -0.9239, 1.0), (0.1951, -0.9808, -0.004462), (0.1951, -0.9808, 1.0), (1.197e-07, 0.1952, 1.198), (-3.258e-07, -1.0, 1.0), (-0.1951, -0.9808, -0.004462), (-0.1951, -0.9808, 1.0), (-0.3827, -0.9239, -0.004462), (-0.3827, -0.9239, 1.0), (-0.5556, -0.8315, -0.004462), (-0.5556, -0.8315, 1.0), (-0.7071, -0.7071, -0.004462), (-0.7071, -0.7071, 1.0), (-0.8315, -0.5556, -0.004462), (-0.8315, -0.5556, 1.0), (-0.9239, -0.3827, -0.004462), (-0.9239, -0.3827, 1.0), (-0.9808, -0.1951, -0.004462), (-0.9808, -0.1951, 1.0), (-1.0, 9.656e-07, -0.004462), (-1.0, 9.656e-07, 1.0), (-0.9808, 0.1951, -0.004462), (-0.9808, 0.1951, 1.0), (-0.9239, 0.3827, -0.004462), (-0.9239, 0.3827, 1.0), (-0.8315, 0.5556, -0.004462), (-0.8315, 0.5556, 1.0), (-0.7071, 0.7071, -0.004462), (-0.7071, 0.7071, 1.0), (-0.5556, 0.8315, -0.004462), (-0.5556, 0.8315, 1.0), (-0.3827, 0.9239, -0.004462), (-0.3827, 0.9239, 1.0), (-0.1951, 0.9808, -0.004462), (-0.1951, 0.9808, 1.0), (1.02e-07, 0.3879, 1.198), (-0.07567, 0.3804, 1.198), (0.0, 1.0, -1.0), (-0.1484, 0.3583, 1.198), (0.1951, 0.9808, -1.0), (-0.2155, 0.3225, 1.198), (0.3827, 0.9239, -1.0), (-0.2743, 0.2743, 1.198), (0.5556, 0.8315, -1.0), (-0.3225, 0.2155, 1.198), (0.7071, 0.7071, -1.0), (-0.3583, 0.1484, 1.198), (0.8315, 0.5556, -1.0), (-0.3804, 0.07567, 1.198), (0.9239, 0.3827, -1.0), (-0.3879, 5.615e-07, 1.198), (0.9808, 0.1951, -1.0), (-0.3804, -0.07567, 1.198), (1.0, 7.55e-08, -1.0), (-0.3583, -0.1484, 1.198), (0.9808, -0.1951, -1.0), (-0.3225, -0.2155, 1.198), (0.9239, -0.3827, -1.0), (-0.2743, -0.2743, 1.198), (0.8315, -0.5556, -1.0), (-0.2155, -0.3225, 1.198), (0.7071, -0.7071, -1.0), (-0.1484, -0.3583, 1.198), (0.5556, -0.8315, -1.0), (-0.07567, -0.3804, 1.198), (0.3827, -0.9239, -1.0), (-2.433e-08, -0.3879, 1.198), (0.1951, -0.9808, -1.0), (-3.258e-07, -1.0, 0.004462), (-3.258e-07, -1.0, -1.0), (0.07567, -0.3804, 1.198), (-0.1951, -0.9808, -1.0), (0.1484, -0.3583, 1.198), (-0.3827, -0.9239, -1.0), (0.2155, -0.3225, 1.198), (-0.5556, -0.8315, -1.0), (0.2743, -0.2743, 1.198), (-0.7071, -0.7071, -1.0), (0.3225, -0.2155, 1.198), (-0.8315, -0.5556, -1.0), (0.3583, -0.1484, 1.198), (-0.9239, -0.3827, -1.0), (0.3804, -0.07567, 1.198), (-0.9808, -0.1951, -1.0), (0.3879, 2.163e-07, 1.198), (-1.0, 9.656e-07, -1.0), (0.3804, 0.07567, 1.198), (-0.9808, 0.1951, -1.0), (0.3583, 0.1484, 1.198), (-0.9239, 0.3827, -1.0), (0.3225, 0.2155, 1.198), (-0.8315, 0.5556, -1.0), (0.2743, 0.2743, 1.198), (-0.7071, 0.7071, -1.0), (0.2155, 0.3225, 1.198), (-0.5556, 0.8315, -1.0), (0.1484, 0.3583, 1.198), (-0.3827, 0.9239, -1.0), (0.07567, 0.3804, 1.198), (-0.1951, 0.9808, -1.0), (-8.748e-07, 4.374e-07, -1.447), (-0.03807, 0.1914, 1.198), (-0.07468, 0.1803, 1.198), (-0.1084, 0.1623, 1.198), (-0.138, 0.138, 1.198), (-0.1623, 0.1084, 1.198), (-0.1803, 0.07468, 1.198), (-0.1914, 0.03807, 1.198), (-0.1952, 4.297e-07, 1.198), (-0.1914, -0.03807, 1.198), (-0.1803, -0.07468, 1.198), (-0.1623, -0.1084, 1.198), (-0.138, -0.138, 1.198), (-0.1084, -0.1623, 1.198), (-0.07468, -0.1803, 1.198), (-0.03807, -0.1914, 1.198), (5.612e-08, -0.1952, 1.198), (0.03807, -0.1914, 1.198), (0.07468, -0.1803, 1.198), (0.1084, -0.1623, 1.198), (0.138, -0.138, 1.198), (0.1623, -0.1084, 1.198), (0.1803, -0.07468, 1.198), (0.1914, -0.03807, 1.198), (0.1952, 2.56e-07, 1.198), (0.1914, 0.03807, 1.198), (0.1803, 0.07468, 1.198), (0.1623, 0.1084, 1.198), (0.138, 0.138, 1.198), (0.1084, 0.1623, 1.198), (0.07468, 0.1803, 1.198), (0.03807, 0.1914, 1.198), (1.197e-07, 0.1952, 1.384), (-0.03807, 0.1914, 1.384), (-0.07468, 0.1803, 1.384), (-0.1084, 0.1623, 1.384), (-0.138, 0.138, 1.384), (-0.1623, 0.1084, 1.384), (-0.1803, 0.07468, 1.384), (-0.1914, 0.03807, 1.384), (-0.1952, 4.297e-07, 1.384), (-0.1914, -0.03807, 1.384), (-0.1803, -0.07468, 1.384), (-0.1623, -0.1084, 1.384), (-0.138, -0.138, 1.384), (-0.1084, -0.1623, 1.384), (-0.07468, -0.1803, 1.384), (-0.03807, -0.1914, 1.384), (5.612e-08, -0.1952, 1.384), (0.03807, -0.1914, 1.384), (0.07468, -0.1803, 1.384), (0.1084, -0.1623, 1.384), (0.138, -0.138, 1.384), (0.1623, -0.1084, 1.384), (0.1803, -0.07468, 1.384), (0.1914, -0.03807, 1.384), (0.1952, 2.56e-07, 1.384), (0.1914, 0.03807, 1.384), (0.1803, 0.07468, 1.384), (0.1623, 0.1084, 1.384), (0.138, 0.138, 1.384), (0.1084, 0.1623, 1.384), (0.07468, 0.1803, 1.384), (0.03807, 0.1914, 1.384), (1.251e-07, 0.1048, 1.384), (-0.02045, 0.1028, 1.384), (-0.04011, 0.09684, 1.384), (-0.05824, 0.08716, 1.384), (-0.07412, 0.07412, 1.384), (-0.08716, 0.05824, 1.384), (-0.09684, 0.04011, 1.384), (-0.1028, 0.02045, 1.384), (-0.1048, 3.718e-07, 1.384), (-0.1028, -0.02045, 1.384), (-0.09684, -0.04011, 1.384), (-0.08716, -0.05824, 1.384), (-0.07412, -0.07412, 1.384), (-0.05824, -0.08716, 1.384), (-0.04011, -0.09684, 1.384), (-0.02045, -0.1028, 1.384), (9.098e-08, -0.1048, 1.384), (0.02045, -0.1028, 1.384), (0.04011, -0.09684, 1.384), (0.05824, -0.08716, 1.384), (0.07412, -0.07412, 1.384), (0.08716, -0.05824, 1.384), (0.09684, -0.04011, 1.384), (0.1028, -0.02045, 1.384), (0.1048, 2.785e-07, 1.384), (0.1028, 0.02045, 1.384), (0.09684, 0.04011, 1.384), (0.08716, 0.05824, 1.384), (0.07412, 0.07412, 1.384), (0.05824, 0.08716, 1.384), (0.04011, 0.09684, 1.384), (0.02045, 0.1028, 1.384), (1.251e-07, 0.1048, 3.972), (-0.02045, 0.1028, 3.972), (-0.04011, 0.09684, 3.972), (-0.05824, 0.08716, 3.972), (-0.07412, 0.07412, 3.972), (-0.08716, 0.05824, 3.972), (-0.09684, 0.04011, 3.972), (-0.1028, 0.02045, 3.972), (-0.1048, 3.718e-07, 3.972), (-0.1028, -0.02045, 3.972), (-0.09684, -0.04011, 3.972), (-0.08716, -0.05824, 3.972), (-0.07412, -0.07412, 3.972), (-0.05824, -0.08716, 3.972), (-0.04011, -0.09684, 3.972), (-0.02045, -0.1028, 3.972), (9.098e-08, -0.1048, 3.972), (0.02045, -0.1028, 3.972), (0.04011, -0.09684, 3.972), (0.05824, -0.08716, 3.972), (0.07412, -0.07412, 3.972), (0.08716, -0.05824, 3.972), (0.09684, -0.04011, 3.972), (0.1028, -0.02045, 3.972), (0.1048, 2.785e-07, 3.972), (0.1028, 0.02045, 3.972), (0.09684, 0.04011, 3.972), (0.08716, 0.05824, 3.972), (0.07412, 0.07412, 3.972), (0.05824, 0.08716, 3.972), (0.04011, 0.09684, 3.972), (0.02045, 0.1028, 3.972)], [], [(0, 1, 3, 2), (2, 3, 5, 4), (4, 5, 7, 6), (6, 7, 9, 8), (8, 9, 11, 10), (10, 11, 13, 12), (12, 13, 15, 14), (14, 15, 17, 16), (16, 17, 19, 18), (18, 19, 21, 20), (20, 21, 23, 22), (22, 23, 25, 24), (24, 25, 27, 26), (26, 27, 29, 28), (28, 29, 31, 30), (30, 31, 33, 97), (97, 33, 35, 34), (34, 35, 37, 36), (36, 37, 39, 38), (38, 39, 41, 40), (40, 41, 43, 42), (42, 43, 45, 44), (44, 45, 47, 46), (46, 47, 49, 48), (48, 49, 51, 50), (50, 51, 53, 52), (52, 53, 55, 54), (54, 55, 57, 56), (56, 57, 59, 58), (58, 59, 61, 60), (47, 45, 83, 81), (60, 61, 63, 62), (62, 63, 1, 0), (0, 2, 4, 6, 8, 10, 12, 14, 16, 18, 20, 22, 24, 26, 28, 30, 97, 34, 36, 38, 40, 42, 44, 46, 48, 50, 52, 54, 56, 58, 60, 62), (29, 27, 103, 101), (11, 9, 121, 119), (55, 53, 75, 73), (37, 35, 93, 91), (19, 17, 113, 111), (63, 61, 67, 65), (45, 43, 85, 83), (27, 25, 105, 103), (9, 7, 123, 121), (53, 51, 77, 75), (35, 33, 95, 93), (17, 15, 115, 113), (61, 59, 69, 67), (43, 41, 87, 85), (25, 23, 107, 105), (7, 5, 125, 123), (51, 49, 79, 77), (33, 31, 99, 95), (15, 13, 117, 115), (59, 57, 71, 69), (41, 39, 89, 87), (23, 21, 109, 107), (5, 3, 127, 125), (49, 47, 81, 79), (31, 29, 101, 99), (13, 11, 119, 117), (57, 55, 73, 71), (39, 37, 91, 89), (21, 19, 111, 109), (1, 63, 65, 64), (3, 1, 64, 127), (117, 119, 156, 155), (0, 2, 68, 66), (2, 4, 70, 68), (4, 6, 72, 70), (6, 8, 74, 72), (8, 10, 76, 74), (10, 12, 78, 76), (12, 14, 80, 78), (14, 16, 82, 80), (16, 18, 84, 82), (18, 20, 86, 84), (20, 22, 88, 86), (22, 24, 90, 88), (24, 26, 92, 90), (26, 28, 94, 92), (28, 30, 96, 94), (30, 97, 98, 96), (97, 34, 100, 98), (34, 36, 102, 100), (36, 38, 104, 102), (38, 40, 106, 104), (40, 42, 108, 106), (42, 44, 110, 108), (44, 46, 112, 110), (46, 48, 114, 112), (48, 50, 116, 114), (50, 52, 118, 116), (52, 54, 120, 118), (54, 56, 122, 120), (56, 58, 124, 122), (58, 60, 126, 124), (68, 70, 72, 74, 76, 78, 80, 82, 84, 86, 88, 90, 92, 94, 96, 98, 100, 102, 104, 106, 108, 110, 112, 114, 116, 118, 120, 122, 124, 126, 128, 66), (60, 62, 128, 126), (62, 0, 66, 128), (89, 91, 143, 142), (98, 96, 129), (96, 94, 129), (129, 94, 92), (129, 92, 90), (90, 88, 129), (129, 88, 86), (129, 86, 84), (129, 84, 82), (129, 82, 80), (129, 80, 78), (129, 78, 76), (129, 76, 74), (129, 74, 72), (129, 72, 70), (129, 70, 68), (129, 68, 66), (128, 66, 129), (126, 128, 129), (124, 126, 129), (122, 124, 129), (120, 122, 129), (118, 120, 129), (116, 118, 129), (116, 114, 129), (114, 112, 129), (112, 110, 129), (110, 108, 129), (108, 106, 129), (106, 104, 129), (104, 102, 129), (102, 100, 129), (100, 98, 129), (64, 65, 130, 32), (119, 121, 157, 156), (91, 93, 144, 143), (65, 67, 131, 130), (121, 123, 158, 157), (93, 95, 145, 144), (67, 69, 132, 131), (123, 125, 159, 158), (95, 99, 146, 145), (69, 71, 133, 132), (125, 127, 160, 159), (99, 101, 147, 146), (71, 73, 134, 133), (127, 64, 32, 160), (101, 103, 148, 147), (73, 75, 135, 134), (103, 105, 149, 148), (75, 77, 136, 135), (105, 107, 150, 149), (77, 79, 137, 136), (107, 109, 151, 150), (79, 81, 138, 137), (109, 111, 152, 151), (81, 83, 139, 138), (111, 113, 153, 152), (83, 85, 140, 139), (113, 115, 154, 153), (85, 87, 141, 140), (115, 117, 155, 154), (87, 89, 142, 141), (154, 155, 187, 186), (136, 137, 169, 168), (145, 146, 178, 177), (144, 145, 177, 176), (153, 154, 186, 185), (135, 136, 168, 167), (152, 153, 185, 184), (134, 135, 167, 166), (143, 144, 176, 175), (142, 143, 175, 174), (151, 152, 184, 183), (133, 134, 166, 165), (150, 151, 183, 182), (132, 133, 165, 164), (159, 160, 192, 191), (141, 142, 174, 173), (140, 141, 173, 172), (160, 32, 161, 192), (149, 150, 182, 181), (131, 132, 164, 163), (158, 159, 191, 190), (148, 149, 181, 180), (130, 131, 163, 162), (157, 158, 190, 189), (139, 140, 172, 171), (156, 157, 189, 188), (138, 139, 171, 170), (147, 148, 180, 179), (32, 130, 162, 161), (146, 147, 179, 178), (155, 156, 188, 187), (137, 138, 170, 169), (176, 177, 209, 208), (189, 190, 222, 221), (162, 163, 195, 194), (175, 176, 208, 207), (188, 189, 221, 220), (161, 162, 194, 193), (174, 175, 207, 206), (187, 188, 220, 219), (173, 174, 206, 205), (186, 187, 219, 218), (172, 173, 205, 204), (185, 186, 218, 217), (171, 172, 204, 203), (184, 185, 217, 216), (170, 171, 203, 202), (183, 184, 216, 215), (169, 170, 202, 201), (182, 183, 215, 214), (168, 169, 201, 200), (181, 182, 214, 213), (167, 168, 200, 199), (180, 181, 213, 212), (166, 167, 199, 198), (179, 180, 212, 211), (192, 161, 193, 224), (165, 166, 198, 197), (178, 179, 211, 210), (191, 192, 224, 223), (164, 165, 197, 196), (177, 178, 210, 209), (190, 191, 223, 222), (163, 164, 196, 195), (205, 206, 238, 237), (218, 219, 251, 250), (204, 205, 237, 236), (217, 218, 250, 249), (203, 204, 236, 235), (216, 217, 249, 248), (202, 203, 235, 234), (215, 216, 248, 247), (201, 202, 234, 233), (214, 215, 247, 246), (200, 201, 233, 232), (213, 214, 246, 245), (199, 200, 232, 231), (212, 213, 245, 244), (198, 199, 231, 230), (211, 212, 244, 243), (224, 193, 225, 256), (197, 198, 230, 229), (210, 211, 243, 242), (223, 224, 256, 255), (196, 197, 229, 228), (209, 210, 242, 241), (222, 223, 255, 254), (195, 196, 228, 227), (208, 209, 241, 240), (221, 222, 254, 253), (194, 195, 227, 226), (207, 208, 240, 239), (220, 221, 253, 252), (193, 194, 226, 225), (206, 207, 239, 238), (219, 220, 252, 251)])
me_cylinder.polygons.foreach_set('use_smooth', [True] * 258)
me_cylinder.use_remesh_preserve_volume = False
me_cylinder.use_remesh_preserve_attributes = False
me_cylinder.use_mirror_vertex_groups = False
me_cylinder.update()
me_sphere = bpy.data.meshes.new('Sphere')
me_sphere.from_pydata([(-3.802e-08, 0.1951, -7.691), (-3.802e-08, 0.3827, -7.748), (-3.802e-08, 0.5556, -7.841), (-3.802e-08, 0.7071, -7.965), (-3.802e-08, 0.8315, -8.116), (-3.802e-08, 0.9239, -8.289), (-3.802e-08, 0.9808, -8.477), (-3.802e-08, 1.0, -8.672), (-3.802e-08, 0.9808, -8.867), (-3.802e-08, 0.5556, -9.504), (0.03806, 0.1913, -7.691), (0.07466, 0.3753, -7.748), (0.1084, 0.5449, -7.841), (0.1379, 0.6935, -7.965), (0.1622, 0.8155, -8.116), (0.1802, 0.9061, -8.289), (0.1913, 0.9619, -8.477), (0.1951, 0.9808, -8.672), (0.1913, 0.9619, -8.867), (0.1802, 0.9061, -9.055), (0.1622, 0.8155, -9.228), (0.1379, 0.6935, -9.379), (0.1084, 0.5449, -9.504), (0.07466, 0.3753, -9.596), (0.03806, 0.1913, -9.653), (0.07466, 0.1802, -7.691), (0.1464, 0.3536, -7.748), (0.2126, 0.5133, -7.841), (0.2706, 0.6533, -7.965), (0.3182, 0.7682, -8.116), (0.3536, 0.8536, -8.289), (0.3753, 0.9061, -8.477), (0.3827, 0.9239, -8.672), (0.3753, 0.9061, -8.867), (0.3536, 0.8536, -9.055), (0.3182, 0.7682, -9.228), (0.2706, 0.6533, -9.379), (0.2126, 0.5133, -9.504), (0.1464, 0.3536, -9.596), (0.07466, 0.1802, -9.653), (0.1084, 0.1622, -7.691), (0.2126, 0.3182, -7.748), (0.3087, 0.4619, -7.841), (0.3928, 0.5879, -7.965), (0.4619, 0.6913, -8.116), (0.5133, 0.7682, -8.289), (0.5449, 0.8155, -8.477), (0.5556, 0.8315, -8.672), (0.5449, 0.8155, -8.867), (0.5133, 0.7682, -9.055), (0.4619, 0.6913, -9.228), (0.3928, 0.5879, -9.379), (0.3087, 0.4619, -9.504), (0.2126, 0.3182, -9.596), (0.1084, 0.1622, -9.653), (0.1379, 0.1379, -7.691), (0.2706, 0.2706, -7.748), (0.3928, 0.3928, -7.841), (0.5, 0.5, -7.965), (0.5879, 0.5879, -8.116), (0.6533, 0.6533, -8.289), (0.6935, 0.6935, -8.477), (0.7071, 0.7071, -8.672), (0.6935, 0.6935, -8.867), (0.6533, 0.6533, -9.055), (0.5879, 0.5879, -9.228), (0.5, 0.5, -9.379), (0.3928, 0.3928, -9.504), (0.2706, 0.2706, -9.596), (0.1379, 0.1379, -9.653), (0.1622, 0.1084, -7.691), (0.3182, 0.2126, -7.748), (0.4619, 0.3087, -7.841), (0.5879, 0.3928, -7.965), (0.6913, 0.4619, -8.116), (0.7682, 0.5133, -8.289), (0.8155, 0.5449, -8.477), (0.8315, 0.5556, -8.672), (0.8155, 0.5449, -8.867), (0.7682, 0.5133, -9.055), (0.6913, 0.4619, -9.228), (0.5879, 0.3928, -9.379), (0.4619, 0.3087, -9.504), (0.3182, 0.2126, -9.596), (0.1622, 0.1084, -9.653), (0.1802, 0.07466, -7.691), (0.3536, 0.1464, -7.748), (0.5133, 0.2126, -7.841), (0.6533, 0.2706, -7.965), (0.7682, 0.3182, -8.116), (0.8536, 0.3536, -8.289), (0.9061, 0.3753, -8.477), (0.9239, 0.3827, -8.672), (0.9061, 0.3753, -8.867), (0.8536, 0.3536, -9.055), (0.7682, 0.3182, -9.228), (0.6533, 0.2706, -9.379), (0.5133, 0.2126, -9.504), (0.3536, 0.1464, -9.596), (0.1802, 0.07466, -9.653), (0.1913, 0.03806, -7.691), (0.3753, 0.07466, -7.748), (0.5449, 0.1084, -7.841), (0.6935, 0.1379, -7.965), (0.8155, 0.1622, -8.116), (0.9061, 0.1802, -8.289), (0.9619, 0.1913, -8.477), (0.9808, 0.1951, -8.672), (0.9619, 0.1913, -8.867), (0.9061, 0.1802, -9.055), (0.8155, 0.1622, -9.228), (0.6935, 0.1379, -9.379), (0.5449, 0.1084, -9.504), (0.3753, 0.07466, -9.596), (0.1913, 0.03806, -9.653), (0.1951, -5.651e-07, -7.691), (0.3827, -5.576e-07, -7.748), (0.5556, -5.502e-07, -7.841), (0.7071, -5.576e-07, -7.965), (0.8315, -5.725e-07, -8.116), (0.9239, -5.129e-07, -8.289), (0.9808, -6.321e-07, -8.477), (1.0, -6.172e-07, -8.672), (0.9808, -6.321e-07, -8.867), (0.9239, -4.682e-07, -9.055), (0.8315, -5.725e-07, -9.228), (0.7071, -5.576e-07, -9.379), (0.5556, -5.8e-07, -9.504), (0.3827, -5.427e-07, -9.596), (0.1951, -5.464e-07, -9.653), (0.1913, -0.03806, -7.691), (0.3753, -0.07466, -7.748), (0.5449, -0.1084, -7.841), (0.6935, -0.138, -7.965), (0.8155, -0.1622, -8.116), (0.9061, -0.1802, -8.289), (0.9619, -0.1913, -8.477), (0.9808, -0.1951, -8.672), (0.9619, -0.1913, -8.867), (0.9061, -0.1802, -9.055), (0.8155, -0.1622, -9.228), (0.6935, -0.138, -9.379), (0.5449, -0.1084, -9.504), (0.3753, -0.07466, -9.596), (0.1913, -0.03806, -9.653), (0.1802, -0.07466, -7.691), (0.3536, -0.1464, -7.748), (0.5133, -0.2126, -7.841), (0.6533, -0.2706, -7.965), (0.7682, -0.3182, -8.116), (0.8536, -0.3536, -8.289), (0.9061, -0.3753, -8.477), (0.9239, -0.3827, -8.672), (0.9061, -0.3753, -8.867), (0.8536, -0.3536, -9.055), (0.7682, -0.3182, -9.228), (0.6533, -0.2706, -9.379), (0.5133, -0.2126, -9.504), (0.3536, -0.1464, -9.596), (0.1802, -0.07466, -9.653), (0.1622, -0.1084, -7.691), (0.3182, -0.2126, -7.748), (0.4619, -0.3087, -7.841), (0.5879, -0.3928, -7.965), (0.6913, -0.4619, -8.116), (0.7682, -0.5133, -8.289), (0.8155, -0.5449, -8.477), (0.8315, -0.5556, -8.672), (0.8155, -0.5449, -8.867), (0.7682, -0.5133, -9.055), (0.6913, -0.4619, -9.228), (0.5879, -0.3928, -9.379), (0.4619, -0.3087, -9.504), (0.3182, -0.2126, -9.596), (0.1622, -0.1084, -9.653), (0.1379, -0.138, -7.691), (0.2706, -0.2706, -7.748), (0.3928, -0.3928, -7.841), (0.5, -0.5, -7.965), (0.5879, -0.5879, -8.116), (0.6533, -0.6533, -8.289), (0.6935, -0.6935, -8.477), (0.7071, -0.7071, -8.672), (0.6935, -0.6935, -8.867), (0.6533, -0.6533, -9.055), (0.5879, -0.5879, -9.228), (0.5, -0.5, -9.379), (0.3928, -0.3928, -9.504), (0.2706, -0.2706, -9.596), (0.1379, -0.138, -9.653), (0.1084, -0.1622, -7.691), (0.2126, -0.3182, -7.748), (0.3087, -0.4619, -7.841), (0.3928, -0.5879, -7.965), (0.4619, -0.6913, -8.116), (0.5133, -0.7682, -8.289), (0.5449, -0.8155, -8.477), (0.5556, -0.8315, -8.672), (0.5449, -0.8155, -8.867), (0.5133, -0.7682, -9.055), (0.4619, -0.6913, -9.228), (0.3928, -0.5879, -9.379), (0.3087, -0.4619, -9.504), (0.2126, -0.3182, -9.596), (0.1084, -0.1622, -9.653), (-3.802e-08, -5.643e-07, -9.672), (0.07466, -0.1802, -7.691), (0.1464, -0.3536, -7.748), (0.2126, -0.5133, -7.841), (0.2706, -0.6533, -7.965), (0.3182, -0.7682, -8.116), (0.3536, -0.8536, -8.289), (0.3753, -0.9061, -8.477), (0.3827, -0.9239, -8.672), (0.3753, -0.9061, -8.867), (0.3536, -0.8536, -9.055), (0.3182, -0.7682, -9.228), (0.2706, -0.6533, -9.379), (0.2126, -0.5133, -9.504), (0.1464, -0.3536, -9.596), (0.07466, -0.1802, -9.653), (0.03806, -0.1913, -7.691), (0.07466, -0.3753, -7.748), (0.1084, -0.5449, -7.841), (0.1379, -0.6935, -7.965), (0.1622, -0.8155, -8.116), (0.1802, -0.9061, -8.289), (0.1913, -0.9619, -8.477), (0.1951, -0.9808, -8.672), (0.1913, -0.9619, -8.867), (0.1802, -0.9061, -9.055), (0.1622, -0.8155, -9.228), (0.1379, -0.6935, -9.379), (0.1084, -0.5449, -9.504), (0.07466, -0.3753, -9.596), (0.03806, -0.1913, -9.653), (-4.524e-08, -0.1951, -7.691), (3.192e-09, -0.3827, -7.748), (-1.171e-08, -0.5556, -7.841), (-6.386e-08, -0.7071, -7.965), (-1.235e-07, -0.8315, -8.116), (2.554e-08, -0.9239, -8.289), (-1.235e-07, -0.9808, -8.477), (-1.384e-07, -1.0, -8.672), (-1.235e-07, -0.9808, -8.867), (2.554e-08, -0.9239, -9.055), (-1.235e-07, -0.8315, -9.228), (-6.386e-08, -0.7071, -9.379), (-4.896e-08, -0.5556, -9.504), (-3.406e-08, -0.3827, -9.596), (-3.406e-08, -0.1951, -9.653), (-0.03806, -0.1913, -7.691), (-0.07466, -0.3753, -7.748), (-0.1084, -0.5449, -7.841), (-0.1379, -0.6935, -7.965), (-0.1622, -0.8155, -8.116), (-0.1802, -0.9061, -8.289), (-0.1913, -0.9619, -8.477), (-0.1951, -0.9808, -8.672), (-0.1913, -0.9619, -8.867), (-0.1802, -0.9061, -9.055), (-0.1622, -0.8155, -9.228), (-0.1379, -0.6935, -9.379), (-0.1084, -0.5449, -9.504), (-0.07466, -0.3753, -9.596), (-0.03806, -0.1913, -9.653), (-0.07466, -0.1802, -7.691), (-0.1464, -0.3536, -7.748), (-0.2126, -0.5133, -7.841), (-0.2706, -0.6533, -7.965), (-0.3182, -0.7682, -8.116), (-0.3536, -0.8536, -8.289), (-0.3753, -0.9061, -8.477), (-0.3827, -0.9239, -8.672), (-0.3753, -0.9061, -8.867), (-0.3536, -0.8536, -9.055), (-0.3182, -0.7682, -9.228), (-0.2706, -0.6533, -9.379), (-0.2126, -0.5133, -9.504), (-0.1464, -0.3536, -9.596), (-0.07466, -0.1802, -9.653), (-0.1084, -0.1622, -7.691), (-0.2126, -0.3182, -7.748), (-0.3087, -0.4619, -7.841), (-0.3928, -0.5879, -7.965), (-0.4619, -0.6913, -8.116), (-0.5133, -0.7682, -8.289), (-0.5449, -0.8155, -8.477), (-0.5556, -0.8315, -8.672), (-0.5449, -0.8155, -8.867), (-0.5133, -0.7682, -9.055), (-0.4619, -0.6913, -9.228), (-0.3928, -0.5879, -9.379), (-0.3087, -0.4619, -9.504), (-0.2126, -0.3182, -9.596), (-0.1084, -0.1622, -9.653), (-3.802e-08, 0.1951, -3.815e-06), (-0.1379, -0.138, -7.691), (-0.2706, -0.2706, -7.748), (-0.3928, -0.3928, -7.841), (-0.5, -0.5, -7.965), (-0.5879, -0.5879, -8.116), (-0.6533, -0.6533, -8.289), (-0.6935, -0.6935, -8.477), (-0.7071, -0.7071, -8.672), (-0.6935, -0.6935, -8.867), (-0.6533, -0.6533, -9.055), (-0.5879, -0.5879, -9.228), (-0.5, -0.5, -9.379), (-0.3928, -0.3928, -9.504), (-0.2706, -0.2706, -9.596), (-0.1379, -0.138, -9.653), (-0.1622, -0.1084, -7.691), (-0.3182, -0.2126, -7.748), (-0.4619, -0.3087, -7.841), (-0.5879, -0.3928, -7.965), (-0.6913, -0.4619, -8.116), (-0.7682, -0.5133, -8.289), (-0.8155, -0.5449, -8.477), (-0.8315, -0.5556, -8.672), (-0.8155, -0.5449, -8.867), (-0.7682, -0.5133, -9.055), (-0.6913, -0.4619, -9.228), (-0.5879, -0.3928, -9.379), (-0.4619, -0.3087, -9.504), (-0.3182, -0.2126, -9.596), (-0.1622, -0.1084, -9.653), (-0.1802, -0.07466, -7.691), (-0.3536, -0.1464, -7.748), (-0.5133, -0.2126, -7.841), (-0.6533, -0.2706, -7.965), (-0.7682, -0.3182, -8.116), (-0.8536, -0.3536, -8.289), (-0.9061, -0.3753, -8.477), (-0.9239, -0.3827, -8.672), (-0.9061, -0.3753, -8.867), (-0.8536, -0.3536, -9.055), (-0.7682, -0.3182, -9.228), (-0.6533, -0.2706, -9.379), (-0.5133, -0.2126, -9.504), (-0.3536, -0.1464, -9.596), (-0.1802, -0.07466, -9.653), (-0.1913, -0.03806, -7.691), (-0.3753, -0.07466, -7.748), (-0.5449, -0.1084, -7.841), (-0.6935, -0.138, -7.965), (-0.8155, -0.1622, -8.116), (-0.9061, -0.1802, -8.289), (-0.9619, -0.1913, -8.477), (-0.9808, -0.1951, -8.672), (-0.9619, -0.1913, -8.867), (-0.9061, -0.1802, -9.055), (-0.8155, -0.1622, -9.228), (-0.6935, -0.138, -9.379), (-0.5449, -0.1084, -9.504), (-0.3753, -0.07466, -9.596), (-0.1913, -0.03806, -9.653), (-0.1951, -5.502e-07, -7.691), (-0.3827, -5.204e-07, -7.748), (-0.5556, -5.204e-07, -7.841), (-0.7071, -4.235e-07, -7.965), (-0.8315, -3.788e-07, -8.116), (-0.9239, -5.576e-07, -8.289), (-0.9808, -3.341e-07, -8.477), (-1.0, -3.788e-07, -8.672), (-0.9808, -3.341e-07, -8.867), (-0.9239, -5.576e-07, -9.055), (-0.8315, -3.788e-07, -9.228), (-0.7071, -4.235e-07, -9.379), (-0.5556, -4.98e-07, -9.504), (-0.3827, -4.905e-07, -9.596), (-0.1951, -5.539e-07, -9.653), (-0.1913, 0.03806, -7.691), (-0.3753, 0.07466, -7.748), (-0.5449, 0.1084, -7.841), (-0.6935, 0.1379, -7.965), (-0.8155, 0.1622, -8.116), (-0.9061, 0.1802, -8.289), (-0.9619, 0.1913, -8.477), (-0.9808, 0.1951, -8.672), (-0.9619, 0.1913, -8.867), (-0.9061, 0.1802, -9.055), (-0.8155, 0.1622, -9.228), (-0.6935, 0.1379, -9.379), (-0.5449, 0.1084, -9.504), (-0.3753, 0.07466, -9.596), (-0.1913, 0.03806, -9.653), (-0.1802, 0.07466, -7.691), (-0.3536, 0.1464, -7.748), (-0.5133, 0.2126, -7.841), (-0.6533, 0.2706, -7.965), (-0.7682, 0.3182, -8.116), (-0.8536, 0.3536, -8.289), (-0.9061, 0.3753, -8.477), (-0.9239, 0.3827, -8.672), (-0.9061, 0.3753, -8.867), (-0.8536, 0.3536, -9.055), (-0.7682, 0.3182, -9.228), (-0.6533, 0.2706, -9.379), (-0.5133, 0.2126, -9.504), (-0.3536, 0.1464, -9.596), (-0.1802, 0.07466, -9.653), (-0.1622, 0.1084, -7.691), (-0.3182, 0.2126, -7.748), (-0.4619, 0.3087, -7.841), (-0.5879, 0.3928, -7.965), (-0.6913, 0.4619, -8.116), (-0.7682, 0.5133, -8.289), (-0.8155, 0.5449, -8.477), (-0.8315, 0.5556, -8.672), (-0.8155, 0.5449, -8.867), (-0.7682, 0.5133, -9.055), (-0.6913, 0.4619, -9.228), (-0.5879, 0.3928, -9.379), (-0.4619, 0.3087, -9.504), (-0.3182, 0.2126, -9.596), (-0.1622, 0.1084, -9.653), (-0.1379, 0.1379, -7.691), (-0.2706, 0.2706, -7.748), (-0.3928, 0.3928, -7.841), (-0.5, 0.5, -7.965), (-0.5879, 0.5879, -8.116), (-0.6533, 0.6533, -8.289), (-0.6935, 0.6935, -8.477), (-0.7071, 0.7071, -8.672), (-0.6935, 0.6935, -8.867), (-0.6533, 0.6533, -9.055), (-0.5879, 0.5879, -9.228), (-0.5, 0.5, -9.379), (-0.3928, 0.3928, -9.504), (-0.2706, 0.2706, -9.596), (-0.1379, 0.1379, -9.653), (-0.1084, 0.1622, -7.691), (-0.2126, 0.3182, -7.748), (-0.3087, 0.4619, -7.841), (-0.3928, 0.5879, -7.965), (-0.4619, 0.6913, -8.116), (-0.5133, 0.7682, -8.289), (-0.5449, 0.8155, -8.477), (-0.5556, 0.8315, -8.672), (-0.5449, 0.8155, -8.867), (-0.5133, 0.7682, -9.055), (-0.4619, 0.6913, -9.228), (-0.3928, 0.5879, -9.379), (-0.3087, 0.4619, -9.504), (-0.2126, 0.3182, -9.596), (-0.1084, 0.1622, -9.653), (-0.07466, 0.1802, -7.691), (-0.1464, 0.3536, -7.748), (-0.2126, 0.5133, -7.841), (-0.2706, 0.6533, -7.965), (-0.3182, 0.7682, -8.116), (-0.3536, 0.8536, -8.289), (-0.3753, 0.9061, -8.477), (-0.3827, 0.9239, -8.672), (-0.3753, 0.9061, -8.867), (-0.3536, 0.8536, -9.055), (-0.3182, 0.7682, -9.228), (-0.2706, 0.6533, -9.379), (-0.2126, 0.5133, -9.504), (-0.1464, 0.3536, -9.596), (-0.07466, 0.1802, -9.653), (-0.03806, 0.1913, -7.691), (-0.07466, 0.3753, -7.748), (-0.1084, 0.5449, -7.841), (-0.1379, 0.6935, -7.965), (-0.1622, 0.8155, -8.116), (-0.1802, 0.9061, -8.289), (-0.1913, 0.9619, -8.477), (-0.1951, 0.9808, -8.672), (-0.1913, 0.9619, -8.867), (-0.1802, 0.9061, -9.055), (-0.1622, 0.8155, -9.228), (-0.1379, 0.6935, -9.379), (-0.1084, 0.5449, -9.504), (-0.07466, 0.3753, -9.596), (-0.03806, 0.1913, -9.653), (2.554e-08, 0.9239, -9.055), (2.342e-07, 0.8315, -9.228), (1.15e-07, 0.7071, -9.379), (4.045e-08, 0.3827, -9.596), (-2.288e-08, 0.1951, -9.653), (0.03806, 0.1913, -3.815e-06), (0.07466, 0.1802, -3.815e-06), (0.1084, 0.1622, -3.815e-06), (0.1379, 0.1379, -3.815e-06), (0.1622, 0.1084, -3.815e-06), (0.1802, 0.07466, -3.815e-06), (0.1913, 0.03806, -3.815e-06), (0.1951, -5.651e-07, -3.815e-06), (0.1913, -0.03806, -3.815e-06), (0.1802, -0.07466, -3.815e-06), (0.1622, -0.1084, -3.815e-06), (0.1379, -0.138, -3.815e-06), (0.1084, -0.1622, -3.815e-06), (0.07466, -0.1802, -3.815e-06), (0.03806, -0.1913, -3.815e-06), (-4.524e-08, -0.1951, -3.815e-06), (-0.03806, -0.1913, -3.815e-06), (-0.07466, -0.1802, -3.815e-06), (-0.1084, -0.1622, -3.815e-06), (-0.1379, -0.138, -3.815e-06), (-0.1622, -0.1084, -3.815e-06), (-0.1802, -0.07466, -3.815e-06), (-0.1913, -0.03806, -3.815e-06), (-0.1951, -5.502e-07, -3.815e-06), (-0.1913, 0.03806, -3.815e-06), (-0.1802, 0.07466, -3.815e-06), (-0.1622, 0.1084, -3.815e-06), (-0.1379, 0.1379, -3.815e-06), (-0.1084, 0.1622, -3.815e-06), (-0.07466, 0.1802, -3.815e-06), (-0.03806, 0.1913, -3.815e-06)], [], [(478, 477, 19, 20), (3, 2, 12, 13), (479, 478, 20, 21), (4, 3, 13, 14), (9, 479, 21, 22), (5, 4, 14, 15), (480, 9, 22, 23), (6, 5, 15, 16), (481, 480, 23, 24), (7, 6, 16, 17), (251, 236, 497, 498), (205, 481, 24), (8, 7, 17, 18), (1, 0, 10, 11), (477, 8, 18, 19), (2, 1, 11, 12), (11, 10, 25, 26), (19, 18, 33, 34), (12, 11, 26, 27), (20, 19, 34, 35), (13, 12, 27, 28), (21, 20, 35, 36), (14, 13, 28, 29), (22, 21, 36, 37), (15, 14, 29, 30), (23, 22, 37, 38), (16, 15, 30, 31), (24, 23, 38, 39), (17, 16, 31, 32), (160, 145, 491, 492), (205, 24, 39), (18, 17, 32, 33), (30, 29, 44, 45), (38, 37, 52, 53), (31, 30, 45, 46), (39, 38, 53, 54), (32, 31, 46, 47), (417, 402, 508, 509), (205, 39, 54), (33, 32, 47, 48), (26, 25, 40, 41), (34, 33, 48, 49), (27, 26, 41, 42), (35, 34, 49, 50), (28, 27, 42, 43), (36, 35, 50, 51), (29, 28, 43, 44), (37, 36, 51, 52), (49, 48, 63, 64), (42, 41, 56, 57), (50, 49, 64, 65), (43, 42, 57, 58), (51, 50, 65, 66), (44, 43, 58, 59), (52, 51, 66, 67), (45, 44, 59, 60), (53, 52, 67, 68), (46, 45, 60, 61), (54, 53, 68, 69), (47, 46, 61, 62), (297, 281, 500, 501), (205, 54, 69), (48, 47, 62, 63), (41, 40, 55, 56), (68, 67, 82, 83), (61, 60, 75, 76), (69, 68, 83, 84), (62, 61, 76, 77), (55, 40, 484, 485), (205, 69, 84), (63, 62, 77, 78), (56, 55, 70, 71), (64, 63, 78, 79), (57, 56, 71, 72), (65, 64, 79, 80), (58, 57, 72, 73), (66, 65, 80, 81), (59, 58, 73, 74), (67, 66, 81, 82), (60, 59, 74, 75), (80, 79, 94, 95), (73, 72, 87, 88), (81, 80, 95, 96), (74, 73, 88, 89), (82, 81, 96, 97), (75, 74, 89, 90), (83, 82, 97, 98), (76, 75, 90, 91), (84, 83, 98, 99), (77, 76, 91, 92), (0, 462, 512, 296), (205, 84, 99), (78, 77, 92, 93), (71, 70, 85, 86), (79, 78, 93, 94), (72, 71, 86, 87), (99, 98, 113, 114), (92, 91, 106, 107), (342, 327, 503, 504), (205, 99, 114), (93, 92, 107, 108), (86, 85, 100, 101), (94, 93, 108, 109), (87, 86, 101, 102), (95, 94, 109, 110), (88, 87, 102, 103), (96, 95, 110, 111), (89, 88, 103, 104), (97, 96, 111, 112), (90, 89, 104, 105), (98, 97, 112, 113), (91, 90, 105, 106), (103, 102, 117, 118), (111, 110, 125, 126), (104, 103, 118, 119), (112, 111, 126, 127), (105, 104, 119, 120), (113, 112, 127, 128), (106, 105, 120, 121), (114, 113, 128, 129), (107, 106, 121, 122), (175, 160, 492, 493), (205, 114, 129), (108, 107, 122, 123), (101, 100, 115, 116), (109, 108, 123, 124), (102, 101, 116, 117), (110, 109, 124, 125), (122, 121, 136, 137), (130, 115, 489, 490), (205, 129, 144), (123, 122, 137, 138), (116, 115, 130, 131), (124, 123, 138, 139), (117, 116, 131, 132), (125, 124, 139, 140), (118, 117, 132, 133), (126, 125, 140, 141), (119, 118, 133, 134), (127, 126, 141, 142), (120, 119, 134, 135), (128, 127, 142, 143), (121, 120, 135, 136), (129, 128, 143, 144), (141, 140, 155, 156), (134, 133, 148, 149), (142, 141, 156, 157), (135, 134, 149, 150), (143, 142, 157, 158), (136, 135, 150, 151), (144, 143, 158, 159), (137, 136, 151, 152), (462, 447, 511, 512), (205, 144, 159), (138, 137, 152, 153), (131, 130, 145, 146), (139, 138, 153, 154), (132, 131, 146, 147), (140, 139, 154, 155), (133, 132, 147, 148), (221, 206, 495, 496), (205, 159, 174), (153, 152, 167, 168), (146, 145, 160, 161), (154, 153, 168, 169), (147, 146, 161, 162), (155, 154, 169, 170), (148, 147, 162, 163), (156, 155, 170, 171), (149, 148, 163, 164), (157, 156, 171, 172), (150, 149, 164, 165), (158, 157, 172, 173), (151, 150, 165, 166), (159, 158, 173, 174), (152, 151, 166, 167), (164, 163, 178, 179), (172, 171, 186, 187), (165, 164, 179, 180), (173, 172, 187, 188), (166, 165, 180, 181), (174, 173, 188, 189), (167, 166, 181, 182), (387, 372, 506, 507), (205, 174, 189), (168, 167, 182, 183), (161, 160, 175, 176), (169, 168, 183, 184), (162, 161, 176, 177), (170, 169, 184, 185), (163, 162, 177, 178), (171, 170, 185, 186), (183, 182, 197, 198), (176, 175, 190, 191), (184, 183, 198, 199), (177, 176, 191, 192), (185, 184, 199, 200), (178, 177, 192, 193), (186, 185, 200, 201), (179, 178, 193, 194), (187, 186, 201, 202), (180, 179, 194, 195), (188, 187, 202, 203), (181, 180, 195, 196), (189, 188, 203, 204), (182, 181, 196, 197), (100, 85, 487, 488), (205, 189, 204), (202, 201, 217, 218), (195, 194, 210, 211), (203, 202, 218, 219), (196, 195, 211, 212), (204, 203, 219, 220), (197, 196, 212, 213), (190, 175, 493, 494), (205, 204, 220), (198, 197, 213, 214), (191, 190, 206, 207), (199, 198, 214, 215), (192, 191, 207, 208), (200, 199, 215, 216), (193, 192, 208, 209), (201, 200, 216, 217), (194, 193, 209, 210), (215, 214, 229, 230), (208, 207, 222, 223), (216, 215, 230, 231), (209, 208, 223, 224), (217, 216, 231, 232), (210, 209, 224, 225), (218, 217, 232, 233), (211, 210, 225, 226), (219, 218, 233, 234), (212, 211, 226, 227), (220, 219, 234, 235), (213, 212, 227, 228), (312, 297, 501, 502), (205, 220, 235), (214, 213, 228, 229), (207, 206, 221, 222), (234, 233, 248, 249), (227, 226, 241, 242), (235, 234, 249, 250), (228, 227, 242, 243), (25, 10, 482, 483), (205, 235, 250), (229, 228, 243, 244), (222, 221, 236, 237), (230, 229, 244, 245), (223, 222, 237, 238), (231, 230, 245, 246), (224, 223, 238, 239), (232, 231, 246, 247), (225, 224, 239, 240), (233, 232, 247, 248), (226, 225, 240, 241), (238, 237, 252, 253), (246, 245, 260, 261), (239, 238, 253, 254), (247, 246, 261, 262), (240, 239, 254, 255), (248, 247, 262, 263), (241, 240, 255, 256), (249, 248, 263, 264), (242, 241, 256, 257), (250, 249, 264, 265), (243, 242, 257, 258), (266, 251, 498, 499), (205, 250, 265), (244, 243, 258, 259), (237, 236, 251, 252), (245, 244, 259, 260), (257, 256, 271, 272), (265, 264, 279, 280), (258, 257, 272, 273), (145, 130, 490, 491), (205, 265, 280), (259, 258, 273, 274), (252, 251, 266, 267), (260, 259, 274, 275), (253, 252, 267, 268), (261, 260, 275, 276), (254, 253, 268, 269), (262, 261, 276, 277), (255, 254, 269, 270), (263, 262, 277, 278), (256, 255, 270, 271), (264, 263, 278, 279), (276, 275, 290, 291), (269, 268, 283, 284), (277, 276, 291, 292), (270, 269, 284, 285), (278, 277, 292, 293), (271, 270, 285, 286), (279, 278, 293, 294), (272, 271, 286, 287), (280, 279, 294, 295), (273, 272, 287, 288), (357, 342, 504, 505), (205, 280, 295), (274, 273, 288, 289), (267, 266, 281, 282), (275, 274, 289, 290), (268, 267, 282, 283), (295, 294, 310, 311), (288, 287, 303, 304), (85, 70, 486, 487), (205, 295, 311), (289, 288, 304, 305), (282, 281, 297, 298), (290, 289, 305, 306), (283, 282, 298, 299), (291, 290, 306, 307), (284, 283, 299, 300), (292, 291, 307, 308), (285, 284, 300, 301), (293, 292, 308, 309), (286, 285, 301, 302), (294, 293, 309, 310), (287, 286, 302, 303), (300, 299, 314, 315), (308, 307, 322, 323), (301, 300, 315, 316), (309, 308, 323, 324), (302, 301, 316, 317), (310, 309, 324, 325), (303, 302, 317, 318), (311, 310, 325, 326), (304, 303, 318, 319), (327, 312, 502, 503), (205, 311, 326), (305, 304, 319, 320), (298, 297, 312, 313), (306, 305, 320, 321), (299, 298, 313, 314), (307, 306, 321, 322), (319, 318, 333, 334), (432, 417, 509, 510), (205, 326, 341), (320, 319, 334, 335), (313, 312, 327, 328), (321, 320, 335, 336), (314, 313, 328, 329), (322, 321, 336, 337), (315, 314, 329, 330), (323, 322, 337, 338), (316, 315, 330, 331), (324, 323, 338, 339), (317, 316, 331, 332), (325, 324, 339, 340), (318, 317, 332, 333), (326, 325, 340, 341), (338, 337, 352, 353), (331, 330, 345, 346), (339, 338, 353, 354), (332, 331, 346, 347), (340, 339, 354, 355), (333, 332, 347, 348), (341, 340, 355, 356), (334, 333, 348, 349), (70, 55, 485, 486), (205, 341, 356), (335, 334, 349, 350), (328, 327, 342, 343), (336, 335, 350, 351), (329, 328, 343, 344), (337, 336, 351, 352), (330, 329, 344, 345), (205, 356, 371), (350, 349, 364, 365), (343, 342, 357, 358), (351, 350, 365, 366), (344, 343, 358, 359), (352, 351, 366, 367), (345, 344, 359, 360), (353, 352, 367, 368), (346, 345, 360, 361), (354, 353, 368, 369), (347, 346, 361, 362), (355, 354, 369, 370), (348, 347, 362, 363), (356, 355, 370, 371), (349, 348, 363, 364), (236, 221, 496, 497), (369, 368, 383, 384), (362, 361, 376, 377), (370, 369, 384, 385), (363, 362, 377, 378), (371, 370, 385, 386), (364, 363, 378, 379), (115, 100, 488, 489), (205, 371, 386), (365, 364, 379, 380), (358, 357, 372, 373), (366, 365, 380, 381), (359, 358, 373, 374), (367, 366, 381, 382), (360, 359, 374, 375), (368, 367, 382, 383), (361, 360, 375, 376), (373, 372, 387, 388), (381, 380, 395, 396), (374, 373, 388, 389), (382, 381, 396, 397), (375, 374, 389, 390), (383, 382, 397, 398), (376, 375, 390, 391), (384, 383, 398, 399), (377, 376, 391, 392), (385, 384, 399, 400), (378, 377, 392, 393), (386, 385, 400, 401), (379, 378, 393, 394), (402, 387, 507, 508), (205, 386, 401), (380, 379, 394, 395), (392, 391, 406, 407), (400, 399, 414, 415), (393, 392, 407, 408), (401, 400, 415, 416), (394, 393, 408, 409), (281, 266, 499, 500), (205, 401, 416), (395, 394, 409, 410), (388, 387, 402, 403), (396, 395, 410, 411), (389, 388, 403, 404), (397, 396, 411, 412), (390, 389, 404, 405), (398, 397, 412, 413), (391, 390, 405, 406), (399, 398, 413, 414), (411, 410, 425, 426), (404, 403, 418, 419), (412, 411, 426, 427), (405, 404, 419, 420), (413, 412, 427, 428), (406, 405, 420, 421), (414, 413, 428, 429), (407, 406, 421, 422), (415, 414, 429, 430), (408, 407, 422, 423), (416, 415, 430, 431), (409, 408, 423, 424), (10, 0, 296, 482), (205, 416, 431), (410, 409, 424, 425), (403, 402, 417, 418), (430, 429, 444, 445), (423, 422, 437, 438), (431, 430, 445, 446), (424, 423, 438, 439), (447, 432, 510, 511), (205, 431, 446), (425, 424, 439, 440), (418, 417, 432, 433), (426, 425, 440, 441), (419, 418, 433, 434), (427, 426, 441, 442), (420, 419, 434, 435), (428, 427, 442, 443), (421, 420, 435, 436), (429, 428, 443, 444), (422, 421, 436, 437), (434, 433, 448, 449), (442, 441, 456, 457), (435, 434, 449, 450), (443, 442, 457, 458), (436, 435, 450, 451), (444, 443, 458, 459), (437, 436, 451, 452), (445, 444, 459, 460), (438, 437, 452, 453), (446, 445, 460, 461), (439, 438, 453, 454), (40, 25, 483, 484), (205, 446, 461), (440, 439, 454, 455), (433, 432, 447, 448), (441, 440, 455, 456), (453, 452, 467, 468), (461, 460, 475, 476), (454, 453, 468, 469), (206, 190, 494, 495), (205, 461, 476), (455, 454, 469, 470), (448, 447, 462, 463), (456, 455, 470, 471), (449, 448, 463, 464), (457, 456, 471, 472), (450, 449, 464, 465), (458, 457, 472, 473), (451, 450, 465, 466), (459, 458, 473, 474), (452, 451, 466, 467), (460, 459, 474, 475), (472, 471, 477, 478), (465, 464, 2, 3), (473, 472, 478, 479), (466, 465, 3, 4), (474, 473, 479, 9), (467, 466, 4, 5), (475, 474, 9, 480), (468, 467, 5, 6), (476, 475, 480, 481), (469, 468, 6, 7), (372, 357, 505, 506), (205, 476, 481), (470, 469, 7, 8), (463, 462, 0, 1), (471, 470, 8, 477), (464, 463, 1, 2), (296, 512, 511, 510, 509, 508, 507, 506, 505, 504, 503, 502, 501, 500, 499, 498, 497, 496, 495, 494, 493, 492, 491, 490, 489, 488, 487, 486, 485, 484, 483, 482)])
me_sphere.polygons.foreach_set('use_smooth', [True] * 513)
me_sphere.use_remesh_preserve_volume = False
me_sphere.use_remesh_preserve_attributes = False
me_sphere.use_mirror_vertex_groups = False
me_sphere.update()
me_cube = bpy.data.meshes.new('Cube')
me_cube.from_pydata([(0.0, 1.657e-07, 0.1015), (-0.1153, 1.641e-07, 0.108), (-0.2169, 1.573e-07, 0.1357), (-0.3244, 1.461e-07, 0.1813), (-0.3958, 1.598e-07, 0.1048), (-0.452, 1.442e-07, 0.1764), (-0.4999, 1.345e-07, 0.2252), (-0.5873, 1.308e-07, 0.2431), (-0.662, 1.344e-07, 0.2284), (-0.7277, 1.436e-07, 0.191), (-0.7606, 1.565e-07, 0.139), (-0.7755, 1.697e-07, 0.08526), (-0.8075, 1.71e-07, 0.004556), (-0.8651, 1.838e-07, -0.07322), (-0.9518, 1.898e-07, -0.09762), (-1.149, 1.898e-07, -0.09762), (-0.9468, 7.075e-08, 0.385), (-0.9037, 4.127e-08, 0.5045), (-0.6741, -2.66e-07, 1.492), (-0.6501, -2.842e-07, 1.631), (-0.6464, -3.292e-07, 2.037), (-0.506, -3.127e-07, 1.914), (-0.3351, -3.004e-07, 1.822), (0.0, 1.461e-07, 1.748), (-0.8965, -3.915e-07, 2.678), (-0.8341, -4.252e-07, 2.927), (-0.7081, -4.497e-07, 3.111), (-0.5619, -4.686e-07, 3.252), (-0.4509, 1.461e-07, 5.449), (-0.5606, 1.461e-07, 5.629), (-0.4566, 1.461e-07, 5.629), (-0.4566, 1.461e-07, 6.724), (0.0, 0.0, 6.831), (0.0, 1.365, 6.831), (-0.8748, -3.771e-07, 2.426), (-0.7772, -3.423e-07, 2.201), (0.0, 1.461e-07, 1.492), (0.0, -2.842e-07, 1.631), (0.0, 7.075e-08, 0.385), (0.0, 4.127e-08, 0.5045), (0.0, 1.461e-07, 5.629), (0.0, 1.461e-07, 5.449), (0.0, 1.461e-07, 6.724), (-0.1094, -2.786e-07, 1.936), (0.0, -4.686e-07, 1.932), (-0.2364, -2.842e-07, 1.975), (-0.3711, -2.928e-07, 2.036), (-0.4882, -3.048e-07, 2.12), (-0.5917, -3.221e-07, 2.241), (-0.6698, -3.497e-07, 2.434), (-0.6913, -3.742e-07, 2.606), (-0.6659, -3.987e-07, 2.778), (-0.5976, -4.187e-07, 2.918), (-0.5253, -4.313e-07, 3.006), (-0.4257, -4.449e-07, 3.102), (-0.3379, -4.561e-07, 3.18), (-0.2278, 0.0, 4.52), (-0.1434, 0.0, 4.658), (-0.06609, 0.0, 4.705), (0.0, 0.0, 4.724), (0.0, 1.461e-07, 6.525), (-0.08865, 1.461e-07, 6.511), (-0.1558, 1.475e-07, 6.485), (-0.1927, 1.521e-07, 6.45), (-0.2827, 1.521e-07, 6.45), (-0.2827, 1.521e-07, 5.836), (0.0, 1.521e-07, 5.836), (0.0, 1.365, 0.1015), (-0.1153, 1.365, 0.108), (-0.2169, 1.365, 0.1357), (-0.3244, 1.365, 0.1813), (-0.3958, 1.365, 0.1048), (-0.452, 1.365, 0.1764), (-0.4999, 1.365, 0.2252), (-0.5873, 1.365, 0.2431), (-0.662, 1.365, 0.2284), (-0.7277, 1.365, 0.191), (-0.7606, 1.365, 0.139), (-0.7755, 1.365, 0.08526), (-0.8075, 1.365, 0.004556), (-0.8651, 1.365, -0.07322), (-0.9518, 1.365, -0.09762), (-1.149, 1.365, -0.09762), (-0.9468, 1.365, 0.385), (-0.9037, 1.365, 0.5045), (-0.6741, 1.365, 1.492), (-0.6501, 1.365, 1.631), (-0.6464, 1.365, 2.037), (-0.506, 1.365, 1.914), (-0.3351, 1.365, 1.822), (0.0, 1.365, 1.748), (-0.8965, 1.365, 2.678), (-0.8341, 1.365, 2.927), (-0.7081, 1.365, 3.111), (-0.5619, 1.365, 3.252), (-0.4509, 1.365, 5.449), (-0.5606, 1.365, 5.629), (-0.4566, 1.365, 5.629), (-0.4566, 1.365, 6.724), (-0.5461, 1.365, 6.831), (-0.5461, 1.323e-07, 6.831), (-0.8748, 1.365, 2.426), (-0.7772, 1.365, 2.201), (0.0, 1.365, 1.492), (0.0, 1.365, 1.631), (0.0, 1.365, 0.385), (0.0, 1.365, 0.5045), (0.0, 1.365, 5.629), (0.0, 1.365, 5.449), (0.0, 1.365, 6.724), (-0.1094, 1.365, 1.936), (0.0, 1.365, 1.932), (-0.2364, 1.365, 1.975), (-0.3711, 1.365, 2.036), (-0.4882, 1.365, 2.12), (-0.5917, 1.365, 2.241), (-0.6698, 1.365, 2.434), (-0.6913, 1.365, 2.606), (-0.6659, 1.365, 2.778), (-0.5976, 1.365, 2.918), (-0.5253, 1.365, 3.006), (-0.4257, 1.365, 3.102), (-0.3379, 1.365, 3.18), (-0.2278, 1.365, 4.52), (-0.1434, 1.365, 4.658), (-0.06609, 1.365, 4.705), (0.0, 1.365, 4.724), (0.0, 1.365, 6.525), (-0.08865, 1.365, 6.511), (-0.1558, 1.365, 6.485), (-0.1927, 1.365, 6.45), (-0.2827, 1.365, 6.45), (-0.2827, 1.365, 5.836), (0.0, 1.365, 5.836), (-1.041, 7.075e-08, 0.385), (-0.9982, 4.127e-08, 0.5045), (-1.041, 1.365, 0.385), (-0.9982, 1.365, 0.5045), (-0.9468, -0.1081, 0.385), (-0.9037, -0.1081, 0.5045), (0.0, -0.1081, 0.385), (0.0, -0.1081, 0.5045), (-1.041, -0.1081, 0.385), (-0.9982, -0.1081, 0.5045), (-0.9468, 1.468, 0.385), (-0.9037, 1.468, 0.5045), (0.0, 1.468, 0.385), (0.0, 1.468, 0.5045), (-1.041, 1.468, 0.385), (-0.9982, 1.468, 0.5045), (-0.7797, -2.66e-07, 1.492), (-0.7557, -2.842e-07, 1.631), (-0.7797, 1.365, 1.492), (-0.7557, 1.365, 1.631), (-0.6741, -0.06904, 1.492), (-0.6501, -0.06904, 1.631), (0.0, -0.06904, 1.492), (0.0, -0.06904, 1.631), (-0.7797, -0.06904, 1.492), (-0.7557, -0.06904, 1.631), (-0.6741, 1.458, 1.492), (-0.6501, 1.458, 1.631), (0.0, 1.458, 1.492), (0.0, 1.458, 1.631), (-0.7797, 1.458, 1.492), (-0.7557, 1.458, 1.631), (-0.5461, 0.09462, 6.831), (-0.6659, 0.09462, 2.778), (-0.6913, 0.09462, 2.606), (0.0, 0.09462, 6.831), (-0.452, 0.09462, 0.1764), (-0.4999, 0.09462, 0.2252), (-0.5976, 0.09462, 2.918), (-0.7772, 0.09462, 2.201), (-0.8748, 0.09462, 2.426), (-0.5873, 0.09462, 0.2431), (-0.5253, 0.09462, 3.006), (-0.8965, 0.09462, 2.678), (-0.662, 0.09462, 0.2284), (-0.4257, 0.09462, 3.102), (-0.6464, 0.09462, 2.037), (-0.7277, 0.09462, 0.191), (-0.3379, 0.09462, 3.18), (-0.7606, 0.09462, 0.139), (-0.2278, 0.09462, 4.52), (-0.7755, 0.09462, 0.08526), (-0.1434, 0.09462, 4.658), (-0.8075, 0.09462, 0.004556), (-0.06609, 0.09462, 4.705), (-0.8651, 0.09462, -0.07322), (0.0, 0.09462, 4.724), (0.0, 0.09462, 0.1015), (-0.9518, 0.09462, -0.09762), (0.0, 0.09462, 1.932), (-1.149, 0.09462, -0.09762), (-0.9468, 0.09462, 0.385), (0.0, 0.09462, 6.525), (-0.08865, 0.09462, 6.511), (-0.9037, 0.09462, 0.5045), (-0.1558, 0.09462, 6.485), (-0.1927, 0.09462, 6.45), (-0.6741, 0.09462, 1.492), (-0.2827, 0.09462, 6.45), (-0.6501, 0.09462, 1.631), (-0.2827, 0.09462, 5.836), (0.0, 0.09462, 5.836), (0.0, 1.432, 5.629), (-0.4566, 0.09462, 5.629), (-0.4566, 0.09462, 6.724), (-0.8341, 0.09462, 2.927), (-0.2364, 0.09462, 1.975), (-0.1094, 0.09462, 1.936), (-0.7081, 0.09462, 3.111), (-0.5619, 0.09462, 3.252), (-0.3711, 0.09462, 2.036), (-0.4509, 0.09462, 5.449), (-0.1153, 0.09462, 0.108), (-0.4882, 0.09462, 2.12), (-0.5606, 0.09462, 5.629), (-0.2169, 0.09462, 0.1357), (-0.5917, 0.09462, 2.241), (-0.3244, 0.09462, 0.1813), (-0.6698, 0.09462, 2.434), (-0.3958, 0.09462, 0.1048), (-1.041, 0.09462, 0.385), (-0.9982, 0.09462, 0.5045), (-0.7797, 0.09462, 1.492), (-0.7557, 0.09462, 1.631), (-0.4509, -0.04807, 5.449), (-0.5606, -0.04807, 5.629), (-0.4566, -0.04807, 5.629), (0.0, -0.04807, 5.629), (0.0, -0.04807, 5.449), (-0.4509, 1.432, 5.449), (-0.5606, 1.432, 5.629), (0.0, 1.432, 5.449), (-0.4566, -0.05488, 6.724), (0.0, -0.05488, 6.831), (0.0, -0.05488, 6.724), (-0.5461, -0.05488, 6.831), (0.0, 1.436, 6.831), (-0.4566, 1.436, 6.724), (-0.5461, 1.436, 6.831), (0.0, 1.436, 6.724)], [], [(1, 2, 3, 4, 5, 6, 7, 8, 9, 10, 11, 12, 13, 14, 15, 16, 38, 0), (16, 134, 142, 138), (36, 39, 17, 18), (19, 37, 157, 155), (23, 37, 19, 20, 21, 22), (29, 30, 230, 229), (21, 20, 35, 34, 24, 25, 26, 27, 28, 41, 59, 58, 57, 56, 55, 54, 53, 52, 51, 50, 49, 48, 47, 46, 45, 43, 44, 23, 22), (61, 62, 63, 64, 65, 66, 40, 30, 31, 42, 60), (68, 67, 105, 83, 82, 81, 80, 79, 78, 77, 76, 75, 74, 73, 72, 71, 70, 69), (84, 137, 149, 145), (103, 85, 84, 106), (104, 86, 161, 163), (90, 89, 88, 87, 86, 104), (208, 98, 99, 166), (128, 127, 109, 98, 97, 107, 133, 132, 131, 130, 129), (168, 167, 118, 117), (31, 100, 239, 236), (171, 170, 72, 73), (167, 172, 119, 118), (174, 173, 102, 101), (175, 171, 73, 74), (172, 176, 120, 119), (177, 174, 101, 91), (178, 175, 74, 75), (176, 179, 121, 120), (173, 180, 87, 102), (181, 178, 75, 76), (179, 182, 122, 121), (183, 181, 76, 77), (182, 184, 123, 122), (185, 183, 77, 78), (184, 186, 124, 123), (187, 185, 78, 79), (186, 188, 125, 124), (189, 187, 79, 80), (188, 190, 126, 125), (192, 189, 80, 81), (194, 192, 81, 82), (195, 194, 82, 83), (17, 39, 141, 139), (96, 234, 206, 107, 97), (201, 198, 84, 85), (206, 234, 233, 235), (152, 85, 160, 164), (180, 203, 86, 87), (166, 99, 33, 169), (208, 207, 97, 98), (209, 177, 91, 92), (211, 210, 112, 110), (212, 209, 92, 93), (193, 211, 110, 111), (213, 212, 93, 94), (210, 214, 113, 112), (215, 213, 94, 95), (216, 191, 67, 68), (214, 217, 114, 113), (218, 215, 95, 96), (219, 216, 68, 69), (217, 220, 115, 114), (207, 218, 96, 97), (221, 219, 69, 70), (220, 222, 116, 115), (223, 221, 70, 71), (222, 168, 117, 116), (170, 223, 71, 72), (128, 127, 133, 132, 131, 130, 129), (225, 224, 136, 137), (198, 17, 135, 225), (195, 83, 136, 224), (139, 141, 140, 138), (139, 138, 142, 143), (134, 135, 143, 142), (38, 16, 138, 140), (135, 17, 139, 143), (145, 144, 146, 147), (144, 145, 149, 148), (106, 84, 145, 147), (136, 83, 144, 148), (83, 105, 146, 144), (137, 136, 148, 149), (227, 226, 152, 153), (203, 19, 151, 227), (201, 85, 152, 226), (18, 150, 158, 154), (155, 157, 156, 154), (155, 154, 158, 159), (151, 19, 155, 159), (36, 18, 154, 156), (150, 151, 159, 158), (161, 160, 162, 163), (160, 161, 165, 164), (153, 152, 164, 165), (86, 153, 165, 161), (85, 103, 162, 160), (18, 201, 226, 150), (86, 203, 227, 153), (151, 150, 226, 227), (16, 195, 224, 134), (84, 198, 225, 137), (135, 134, 224, 225), (5, 4, 223, 170), (49, 50, 168, 222), (4, 3, 221, 223), (62, 61, 197, 199), (48, 49, 222, 220), (3, 2, 219, 221), (30, 29, 218, 207), (47, 48, 220, 217), (2, 1, 216, 219), (29, 28, 215, 218), (46, 47, 217, 214), (1, 0, 191, 216), (28, 27, 213, 215), (45, 46, 214, 210), (27, 26, 212, 213), (44, 43, 211, 193), (26, 25, 209, 212), (43, 45, 210, 211), (25, 24, 177, 209), (31, 30, 207, 208), (100, 166, 169, 32), (66, 65, 204, 205), (20, 19, 203, 180), (65, 64, 202, 204), (64, 63, 200, 202), (18, 17, 198, 201), (63, 62, 199, 200), (61, 60, 196, 197), (16, 15, 194, 195), (15, 14, 192, 194), (14, 13, 189, 192), (58, 59, 190, 188), (13, 12, 187, 189), (57, 58, 188, 186), (12, 11, 185, 187), (56, 57, 186, 184), (11, 10, 183, 185), (55, 56, 184, 182), (10, 9, 181, 183), (54, 55, 182, 179), (9, 8, 178, 181), (35, 20, 180, 173), (53, 54, 179, 176), (8, 7, 175, 178), (24, 34, 174, 177), (52, 53, 176, 172), (7, 6, 171, 175), (34, 35, 173, 174), (51, 52, 172, 167), (6, 5, 170, 171), (50, 51, 167, 168), (31, 208, 166, 100), (199, 197, 196, 205, 204, 202, 200), (232, 228, 229, 230, 231), (30, 40, 231, 230), (28, 29, 229, 228), (41, 28, 228, 232), (95, 108, 235, 233), (96, 95, 233, 234), (238, 236, 239, 237), (42, 31, 236, 238), (100, 32, 237, 239), (240, 242, 241, 243), (33, 99, 242, 240), (99, 98, 241, 242), (98, 109, 243, 241), (88, 89, 90, 108, 95, 94, 93, 92, 91, 101, 102, 87)])
me_cube.materials.append(mat_material)
me_cube.use_remesh_preserve_volume = False
me_cube.use_remesh_preserve_attributes = False
me_cube.use_mirror_vertex_groups = False
me_cube.update()

# ---- objects
ob_petite_aiguille = bpy.data.objects.new('Petite Aiguille', me_sphere_002)
ob_grande_aiguille = bpy.data.objects.new('Grande Aiguille', me_sphere_001)
ob_poids = bpy.data.objects.new('Poids', me_cylinder)
ob_pendule = bpy.data.objects.new('Pendule', me_sphere)
ob_horloge = bpy.data.objects.new('Horloge', me_cube)
ob_lamp = bpy.data.objects.new('Lamp', light_lamp)
ob_camera = bpy.data.objects.new('Camera', cam_camera)

# ---- transforms, parenting, visibility, modifiers, constraints
ob_petite_aiguille.location = (0.00584, 0.04161, 6.142)
ob_petite_aiguille.rotation_euler = (-1.344e-07, 1.571, 0.0)
ob_petite_aiguille.scale = (0.01156, 0.01156, 0.01519)
ob_petite_aiguille.lineart.crease_threshold = 0.0
ob_grande_aiguille.location = (-0.00134, 0.04031, 6.167)
ob_grande_aiguille.scale = (0.01866, 0.01866, 0.02451)
ob_grande_aiguille.lineart.crease_threshold = 0.0
ob_poids.location = (-0.1056, 0.7983, 3.718)
ob_poids.scale = (0.1175, 0.1175, 0.2799)
ob_poids.lineart.crease_threshold = 0.0
ob_pendule.location = (1.199e-08, 0.3009, 5.216)
ob_pendule.scale = (0.3153, 0.07651, 0.3153)
ob_pendule.lineart.crease_threshold = 0.0
ob_horloge.location = (0.0, 0.0, 0.0)
ob_horloge.lock_rotations_4d = False
ob_horloge.empty_display_type = 'ARROWS'
ob_horloge.lineart.crease_threshold = 0.0
_m = ob_horloge.modifiers.new('Mirror', 'MIRROR')
_m = ob_horloge.modifiers.new('Bevel', 'BEVEL')
_m.limit_method = 'NONE'
_m.spread = 0.0
ob_lamp.location = (2.4, -1.65, 6.209)
ob_lamp.rotation_euler = (0.6503, 0.05522, 1.866)
ob_lamp.lock_rotations_4d = False
ob_lamp.empty_display_type = 'ARROWS'
ob_lamp.color = (0.0, 0.0, 0.0, 0.0)
ob_lamp.lineart.crease_threshold = 0.0
ob_camera.location = (7.481, -6.508, 5.344)
ob_camera.rotation_euler = (1.109, 0.0, 0.8149)
ob_camera.lock_rotations_4d = False
ob_camera.empty_display_type = 'ARROWS'
ob_camera.color = (0.0, 0.0, 0.0, 0.0)
ob_camera.display_type = 'WIRE'
ob_camera.lineart.crease_threshold = 0.0

# ---- collection membership
col_collection_1.objects.link(ob_petite_aiguille)
col_collection_1.objects.link(ob_grande_aiguille)
col_collection_1.objects.link(ob_poids)
col_collection_1.objects.link(ob_pendule)
col_collection_1.objects.link(ob_horloge)
col_collection_1.objects.link(ob_lamp)
col_collection_1.objects.link(ob_camera)

# ---- scene / render settings (as saved in the file)
scene.camera = ob_camera
scene.frame_start = 1; scene.frame_end = 250; scene.frame_set(1)
scene.render.engine = 'BLENDER_EEVEE_NEXT'
scene.render.resolution_percentage = 50
scene.render.dither_intensity = 0.0
scene.cycles.use_denoising = False
scene.cycles.samples = 128
scene.cycles.sampling_pattern = 'TABULATED_SOBOL'
scene.cycles.light_sampling_threshold = 0.0
scene.cycles.use_adaptive_sampling = False
scene.cycles.use_light_tree = False
scene.cycles.blur_glossy = 0.0
scene.cycles.sample_clamp_indirect = 0.0
scene.view_settings.view_transform = 'Standard'
bpy.context.view_layer.update()

